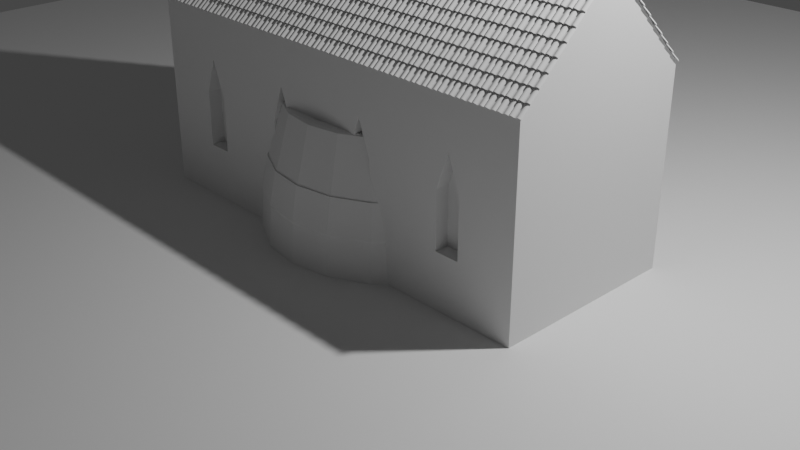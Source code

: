 # Source: bajak.blend  (saved by Blender 3.6.11; exported with 4.5.12 LTS)
import bpy
from mathutils import Matrix  # noqa: F401  (used for matrix-valued properties, if any)

bpy.ops.wm.read_factory_settings(use_empty=True)
scene = bpy.context.scene
scene.name = 'Scene'

# ---- collections
col_collection = bpy.data.collections.new('Collection'); scene.collection.children.link(col_collection)

# ---- node groups
ng_auto_smooth = bpy.data.node_groups.new('Auto Smooth', 'GeometryNodeTree')
_s = ng_auto_smooth.interface.new_socket(name='Geometry', in_out='OUTPUT', socket_type='NodeSocketGeometry')
_s = ng_auto_smooth.interface.new_socket(name='Geometry', in_out='INPUT', socket_type='NodeSocketGeometry')
_s = ng_auto_smooth.interface.new_socket(name='Angle', in_out='INPUT', socket_type='NodeSocketFloat')
_s.subtype = 'ANGLE'
_s.min_value = 0.0
_s.max_value = 3.142
ng_auto_smooth.is_modifier = True
_N = ng_auto_smooth.nodes; _L = ng_auto_smooth.links
n0 = _N.new('NodeGroupOutput'); n0.name = 'Group Output'; n0.location = (480, -100)
n1 = _N.new('NodeGroupInput'); n1.name = 'Group Input'; n1.location = (-420, -300)
n2 = _N.new('NodeGroupInput'); n2.name = 'Group Input.001'; n2.location = (-60, -100)
n3 = _N.new('GeometryNodeSetShadeSmooth'); n3.name = 'Set Shade Smooth'; n3.location = (120, -100)
n3.domain = 'EDGE'
n4 = _N.new('GeometryNodeSetShadeSmooth'); n4.name = 'Set Shade Smooth.001'; n4.location = (300, -100)
n5 = _N.new('GeometryNodeInputMeshEdgeAngle'); n5.name = 'Edge Angle'; n5.location = (-420, -220)
n6 = _N.new('GeometryNodeInputEdgeSmooth'); n6.name = 'Is Edge Smooth'; n6.location = (-60, -160)
n7 = _N.new('GeometryNodeInputShadeSmooth'); n7.name = 'Is Face Smooth'; n7.location = (-240, -340)
n8 = _N.new('FunctionNodeBooleanMath'); n8.name = 'Boolean Math'; n8.location = (-60, -220)
n9 = _N.new('FunctionNodeCompare'); n9.name = 'Compare'; n9.location = (-240, -180)
n9.operation = 'LESS_EQUAL'
_L.new(n5.outputs[0], n9.inputs[0])
_L.new(n4.outputs[0], n0.inputs[0])
_L.new(n1.outputs[1], n9.inputs[1])
_L.new(n9.outputs[0], n8.inputs[0])
_L.new(n7.outputs[0], n8.inputs[1])
_L.new(n2.outputs[0], n3.inputs[0])
_L.new(n6.outputs[0], n3.inputs[1])
_L.new(n3.outputs[0], n4.inputs[0])
_L.new(n8.outputs[0], n3.inputs[2])
n0.is_active_output = True

# ---- world
world_world = bpy.data.worlds.new('World'); scene.world = world_world
world_world.use_nodes = True; world_world.node_tree.nodes.clear()
_N = world_world.node_tree.nodes; _L = world_world.node_tree.links
n0 = _N.new('ShaderNodeOutputWorld'); n0.name = 'World Output'; n0.location = (300, 300)
n1 = _N.new('ShaderNodeBackground'); n1.name = 'Background'; n1.location = (10, 300)
n1.inputs[0].default_value = (0.05088, 0.05088, 0.05088, 1.0)
_L.new(n1.outputs[0], n0.inputs[0])
n0.is_active_output = True
world_world.color = (0.05088, 0.05088, 0.05088)
world_world.use_sun_shadow = False
world_world.sun_shadow_jitter_overblur = 0.0

# ---- cameras
cam_camera = bpy.data.cameras.new('Camera')
cam_camera.clip_end = 100.0
cam_camera.ortho_scale = 7.314

# ---- lights
light_light = bpy.data.lights.new('Light', 'POINT')
light_light.transmission_factor = 0.0
light_light.energy = 1000.0
light_light.shadow_soft_size = 0.1
light_light.shadow_maximum_resolution = 0.006
light_light.use_absolute_resolution = True

# ---- meshes
me_plane = bpy.data.meshes.new('Plane')
me_plane.from_pydata([(-1.0, -1.0, 0.0), (1.0, -1.0, 0.0), (-1.0, 1.0, 0.0), (1.0, 1.0, 0.0)], [], [(0, 1, 3, 2)])
_uv = me_plane.uv_layers.new(name='UVMap')
_uv.uv.foreach_set('vector', [0.0, 0.0, 1.0, 0.0, 1.0, 1.0, 0.0, 1.0])
me_plane.update()
me_cube_001 = bpy.data.meshes.new('Cube.001')
me_cube_001.from_pydata([(-2.383, -1.0, -1.0), (-2.383, -1.0, 1.0), (-2.383, 1.0, -1.0), (-2.383, 1.0, 1.0), (2.383, -1.0, -1.0), (2.383, -1.0, 1.0), (2.383, 1.0, -1.0), (2.383, 1.0, 1.0), (-2.383, 0.0, -1.0), (-2.383, 0.0, 2.0), (2.383, 0.0, -1.0), (2.383, 0.0, 2.0)], [], [(8, 9, 3, 2), (2, 3, 7, 6), (10, 11, 5, 4), (4, 5, 1, 0), (8, 10, 4, 0), (11, 9, 1, 5), (7, 3, 9, 11), (2, 6, 10, 8), (6, 7, 11, 10), (0, 1, 9, 8)])
_uv = me_cube_001.uv_layers.new(name='UVMap')
_uv.uv.foreach_set('vector', [0.375, 0.125, 0.625, 0.125, 0.625, 0.25, 0.375, 0.25, 0.375, 0.25, 0.625, 0.25, 0.625, 0.5, 0.375, 0.5, 0.375, 0.625, 0.625, 0.625, 0.625, 0.75, 0.375, 0.75, 0.375, 0.75, 0.625, 0.75, 0.625, 1.0, 0.375, 1.0, 0.125, 0.625, 0.375, 0.625, 0.375, 0.75, 0.125, 0.75, 0.625, 0.625, 0.875, 0.625, 0.875, 0.75, 0.625, 0.75, 0.625, 0.5, 0.875, 0.5, 0.875, 0.625, 0.625, 0.625, 0.125, 0.5, 0.375, 0.5, 0.375, 0.625, 0.125, 0.625, 0.375, 0.5, 0.625, 0.5, 0.625, 0.625, 0.375, 0.625, 0.375, 0.0, 0.625, 0.0, 0.625, 0.125, 0.375, 0.125])
me_cube_001.update()
me_plane_001 = bpy.data.meshes.new('Plane.001')
me_plane_001.from_pydata([(-1.0, -1.0, 0.04273), (1.0, -1.0, 0.04273), (-1.0, 1.0, 0.04273), (1.0, 1.0, 0.04273), (-0.8, -1.0, 0.1756), (-0.6, -1.0, 0.2088), (-0.4, -1.0, 0.1756), (-0.2, -1.0, 0.07594), (0.0, -1.0, 0.04273), (0.2, -1.0, 0.07594), (0.4, -1.0, 0.1756), (0.6, -1.0, 0.2088), (0.8, -1.0, 0.1756), (0.8, 1.0, 0.1756), (0.6, 1.0, 0.2088), (0.4, 1.0, 0.1756), (0.2, 1.0, 0.07594), (0.0, 1.0, 0.04273), (-0.2, 1.0, 0.07594), (-0.4, 1.0, 0.1756), (-0.6, 1.0, 0.2088), (-0.8, 1.0, 0.1756), (-1.0, -1.0, 0.04273), (1.0, -1.0, 0.04273), (-1.0, 1.0, 0.04273), (1.0, 1.0, 0.04273), (-0.8, -1.0, 0.1756), (-0.6, -1.0, 0.2088), (-0.4, -1.0, 0.1756), (-0.2, -1.0, 0.07594), (0.0, -1.0, 0.04273), (0.2, -1.0, 0.07594), (0.4, -1.0, 0.1756), (0.6, -1.0, 0.2088), (0.8, -1.0, 0.1756), (0.8, 1.0, 0.1756), (0.6, 1.0, 0.2088), (0.4, 1.0, 0.1756), (0.2, 1.0, 0.07594), (0.0, 1.0, 0.04273), (-0.2, 1.0, 0.07594), (-0.4, 1.0, 0.1756), (-0.6, 1.0, 0.2088), (-0.8, 1.0, 0.1756)], [(24, 22), (23, 25), (26, 43), (27, 42), (28, 41), (29, 40), (30, 39), (31, 38), (32, 37), (33, 36), (34, 35)], [(12, 1, 3, 13), (0, 4, 21, 2), (4, 5, 20, 21), (5, 6, 19, 20), (6, 7, 18, 19), (7, 8, 17, 18), (8, 9, 16, 17), (9, 10, 15, 16), (10, 11, 14, 15), (11, 12, 13, 14)])
me_plane_001.polygons.foreach_set('use_smooth', [True] * 10)
_uv = me_plane_001.uv_layers.new(name='UVMap')
_uv.uv.foreach_set('vector', [0.9, 0.0, 1.0, 0.0, 1.0, 1.0, 0.9, 1.0, 0.0, 0.0, 0.1, 0.0, 0.1, 1.0, 0.0, 1.0, 0.1, 0.0, 0.2, 0.0, 0.2, 1.0, 0.1, 1.0, 0.2, 0.0, 0.3, 0.0, 0.3, 1.0, 0.2, 1.0, 0.3, 0.0, 0.4, 0.0, 0.4, 1.0, 0.3, 1.0, 0.4, 0.0, 0.5, 0.0, 0.5, 1.0, 0.4, 1.0, 0.5, 0.0, 0.6, 0.0, 0.6, 1.0, 0.5, 1.0, 0.6, 0.0, 0.7, 0.0, 0.7, 1.0, 0.6, 1.0, 0.7, 0.0, 0.8, 0.0, 0.8, 1.0, 0.7, 1.0, 0.8, 0.0, 0.9, 0.0, 0.9, 1.0, 0.8, 1.0])
me_plane_001.update()
me_cube_002 = bpy.data.meshes.new('Cube.002')
me_cube_002.from_pydata([(-1.0, -1.0, -1.0), (-1.0, -1.0, 1.0), (-1.0, 1.0, -1.0), (-1.0, 1.0, 1.0), (1.0, -1.0, -1.0), (1.0, -1.0, 1.0), (1.0, 1.0, -1.0), (1.0, 1.0, 1.0), (-1.0, 0.6667, -1.0), (-1.0, 0.3333, -1.0), (-1.0, -2.98e-08, -1.0), (-1.0, -0.3333, -1.0), (-1.0, -0.6667, -1.0), (-1.0, -0.6667, 1.2), (-1.0, -0.3333, 1.26), (-1.0, 2.98e-08, 1.305), (-1.0, 0.3333, 1.26), (-1.0, 0.6667, 1.2), (1.0, -0.6667, -1.0), (1.0, -0.3333, -1.0), (1.0, 2.98e-08, -1.0), (1.0, 0.3333, -1.0), (1.0, 0.6667, -1.0), (1.0, 0.6667, 1.2), (1.0, 0.3333, 1.26), (1.0, -2.98e-08, 1.305), (1.0, -0.3333, 1.26), (1.0, -0.6667, 1.2)], [], [(8, 17, 3, 2), (2, 3, 7, 6), (18, 27, 5, 4), (4, 5, 1, 0), (12, 18, 4, 0), (27, 13, 1, 5), (7, 3, 17, 23), (23, 17, 16, 24), (24, 16, 15, 25), (25, 15, 14, 26), (26, 14, 13, 27), (2, 6, 22, 8), (8, 22, 21, 9), (9, 21, 20, 10), (10, 20, 19, 11), (11, 19, 18, 12), (6, 7, 23, 22), (22, 23, 24, 21), (21, 24, 25, 20), (20, 25, 26, 19), (19, 26, 27, 18), (0, 1, 13, 12), (12, 13, 14, 11), (11, 14, 15, 10), (10, 15, 16, 9), (9, 16, 17, 8)])
_uv = me_cube_002.uv_layers.new(name='UVMap')
_uv.uv.foreach_set('vector', [0.375, 0.2083, 0.625, 0.2083, 0.625, 0.25, 0.375, 0.25, 0.375, 0.25, 0.625, 0.25, 0.625, 0.5, 0.375, 0.5, 0.375, 0.7083, 0.625, 0.7083, 0.625, 0.75, 0.375, 0.75, 0.375, 0.75, 0.625, 0.75, 0.625, 1.0, 0.375, 1.0, 0.125, 0.7083, 0.375, 0.7083, 0.375, 0.75, 0.125, 0.75, 0.625, 0.7083, 0.875, 0.7083, 0.875, 0.75, 0.625, 0.75, 0.625, 0.5, 0.875, 0.5, 0.875, 0.5417, 0.625, 0.5417, 0.625, 0.5417, 0.875, 0.5417, 0.875, 0.5833, 0.625, 0.5833, 0.625, 0.5833, 0.875, 0.5833, 0.875, 0.625, 0.625, 0.625, 0.625, 0.625, 0.875, 0.625, 0.875, 0.6667, 0.625, 0.6667, 0.625, 0.6667, 0.875, 0.6667, 0.875, 0.7083, 0.625, 0.7083, 0.125, 0.5, 0.375, 0.5, 0.375, 0.5417, 0.125, 0.5417, 0.125, 0.5417, 0.375, 0.5417, 0.375, 0.5833, 0.125, 0.5833, 0.125, 0.5833, 0.375, 0.5833, 0.375, 0.625, 0.125, 0.625, 0.125, 0.625, 0.375, 0.625, 0.375, 0.6667, 0.125, 0.6667, 0.125, 0.6667, 0.375, 0.6667, 0.375, 0.7083, 0.125, 0.7083, 0.375, 0.5, 0.625, 0.5, 0.625, 0.5417, 0.375, 0.5417, 0.375, 0.5417, 0.625, 0.5417, 0.625, 0.5833, 0.375, 0.5833, 0.375, 0.5833, 0.625, 0.5833, 0.625, 0.625, 0.375, 0.625, 0.375, 0.625, 0.625, 0.625, 0.625, 0.6667, 0.375, 0.6667, 0.375, 0.6667, 0.625, 0.6667, 0.625, 0.7083, 0.375, 0.7083, 0.375, 0.0, 0.625, 0.0, 0.625, 0.04167, 0.375, 0.04167, 0.375, 0.04167, 0.625, 0.04167, 0.625, 0.08333, 0.375, 0.08333, 0.375, 0.08333, 0.625, 0.08333, 0.625, 0.125, 0.375, 0.125, 0.375, 0.125, 0.625, 0.125, 0.625, 0.1667, 0.375, 0.1667, 0.375, 0.1667, 0.625, 0.1667, 0.625, 0.2083, 0.375, 0.2083])
me_cube_002.update()
me_cube_003 = bpy.data.meshes.new('Cube.003')
me_cube_003.from_pydata([(-1.0, -1.0, -1.0), (-1.0, -1.0, 1.0), (-1.0, 1.0, -1.0), (-1.0, 1.0, 1.0), (1.0, -1.0, -1.0), (1.0, -1.0, 1.0), (1.0, 1.0, -1.0), (1.0, 1.0, 1.0)], [], [(0, 1, 3, 2), (2, 3, 7, 6), (6, 7, 5, 4), (4, 5, 1, 0), (2, 6, 4, 0), (7, 3, 1, 5)])
_uv = me_cube_003.uv_layers.new(name='UVMap')
_uv.uv.foreach_set('vector', [0.375, 0.0, 0.625, 0.0, 0.625, 0.25, 0.375, 0.25, 0.375, 0.25, 0.625, 0.25, 0.625, 0.5, 0.375, 0.5, 0.375, 0.5, 0.625, 0.5, 0.625, 0.75, 0.375, 0.75, 0.375, 0.75, 0.625, 0.75, 0.625, 1.0, 0.375, 1.0, 0.125, 0.5, 0.375, 0.5, 0.375, 0.75, 0.125, 0.75, 0.625, 0.5, 0.875, 0.5, 0.875, 0.75, 0.625, 0.75])
me_cube_003.update()
me_cube_004 = bpy.data.meshes.new('Cube.004')
me_cube_004.from_pydata([(-1.0, -1.0, -1.0), (-1.0, -1.0, 1.0), (-1.0, 1.0, -1.0), (-1.0, 1.0, 1.0), (1.0, -1.0, -1.0), (1.0, -1.0, 1.0), (1.0, 1.0, -1.0), (1.0, 1.0, 1.0), (0.0, 1.0, -1.0), (0.0, 1.0, 2.281), (0.0, -1.0, -1.0), (0.0, -1.0, 2.281)], [], [(0, 1, 3, 2), (8, 9, 7, 6), (6, 7, 5, 4), (10, 11, 1, 0), (8, 6, 4, 10), (9, 3, 1, 11), (7, 9, 11, 5), (2, 8, 10, 0), (4, 5, 11, 10), (2, 3, 9, 8)])
_uv = me_cube_004.uv_layers.new(name='UVMap')
_uv.uv.foreach_set('vector', [0.375, 0.0, 0.625, 0.0, 0.625, 0.25, 0.375, 0.25, 0.375, 0.375, 0.625, 0.375, 0.625, 0.5, 0.375, 0.5, 0.375, 0.5, 0.625, 0.5, 0.625, 0.75, 0.375, 0.75, 0.375, 0.875, 0.625, 0.875, 0.625, 1.0, 0.375, 1.0, 0.25, 0.5, 0.375, 0.5, 0.375, 0.75, 0.25, 0.75, 0.75, 0.5, 0.875, 0.5, 0.875, 0.75, 0.75, 0.75, 0.625, 0.5, 0.75, 0.5, 0.75, 0.75, 0.625, 0.75, 0.125, 0.5, 0.25, 0.5, 0.25, 0.75, 0.125, 0.75, 0.375, 0.75, 0.625, 0.75, 0.625, 0.875, 0.375, 0.875, 0.375, 0.25, 0.625, 0.25, 0.625, 0.375, 0.375, 0.375])
me_cube_004.update()
me_cube_007 = bpy.data.meshes.new('Cube.007')
me_cube_007.from_pydata([(-0.596, -0.8564, 0.1932), (-0.596, -0.8564, 1.108), (-0.596, 0.04656, 0.1932), (-0.596, 0.04656, 1.108), (0.0, 0.04656, 0.1932), (0.0, 0.04656, 1.108), (0.0, -0.8564, 0.1932), (0.0, -0.8564, 1.108), (-0.596, -0.8564, 0.7943), (-0.596, 0.04656, 0.7943), (0.0, -0.8564, 0.7943), (0.0, 0.04656, 0.7943), (-0.8004, -0.4049, 0.1932), (-0.8004, -0.4049, 1.108), (-0.596, -0.8564, 0.7943), (-0.6868, -0.4049, -0.4735), (-0.8004, -0.4049, 0.7943), (-0.596, -0.8564, 1.108), (-0.596, 0.04656, 1.108), (0.0, 0.04656, 1.108), (0.0, -0.8564, 1.108), (-0.8004, -0.4049, 1.108), (-0.4861, -0.4049, 1.19), (-0.596, 0.04656, 0.7943), (-0.8004, -0.4049, 0.7943), (-0.596, -0.8564, 1.108), (-0.596, 0.04656, 1.108), (-0.8004, -0.4049, 1.108), (-0.596, -0.8564, 0.7943), (-0.596, 0.04656, 0.7943), (-0.8004, -0.4049, 0.7943), (-0.596, -0.8564, 1.108), (-0.596, 0.04656, 1.108), (-0.8004, -0.4049, 1.108), (-0.596, -0.8564, 1.108), (-0.596, 0.04656, 1.108), (-0.596, -0.8564, 0.7943), (-0.596, 0.04656, 0.7943), (-0.596, -0.8564, 0.7943), (-0.596, 0.04656, 0.7943), (-0.8004, -0.4049, 0.7943), (-0.596, -0.8564, 1.108), (-0.596, 0.04656, 1.108), (-0.8004, -0.4049, 1.108), (-0.8004, -0.4049, 1.108), (-0.8004, -0.4049, 0.7943), (-0.596, -0.8564, 1.108), (-0.596, 0.04656, 1.108), (-0.596, -0.8564, 0.7943), (-0.596, 0.04656, 0.7943), (-0.596, -0.8564, 0.7943), (-0.596, 0.04656, 0.7943), (-0.8004, -0.4049, 0.7943), (-0.596, -0.8564, 1.108), (-0.596, 0.04656, 1.108), (-0.8004, -0.4049, 1.108), (-0.752, -0.794, 0.8303), (-0.752, -0.794, 1.077), (-0.9128, -0.439, 1.077), (-0.752, -0.08391, 1.077), (-0.752, -0.08391, 0.8303), (-0.9128, -0.439, 0.8303), (-1.167, -0.794, 0.8303), (-1.167, -0.794, 1.077), (-1.164, -0.439, 1.077), (-1.167, -0.08391, 1.077), (-1.167, -0.08391, 0.8303), (-1.164, -0.439, 0.8303), (-1.271, -0.8389, 0.8277), (-1.336, -0.8389, 1.099), (-1.333, -0.4379, 1.099), (-1.336, -0.03687, 1.099), (-1.271, -0.03687, 0.8277), (-1.268, -0.4379, 0.8284), (-1.774, -0.7345, 0.7454), (-1.821, -0.7345, 0.9458), (-1.819, -0.4379, 0.9464), (-1.821, -0.1413, 0.9458), (-1.774, -0.1413, 0.7454), (-1.771, -0.4379, 0.7459), (-1.271, -0.8389, 0.8277), (-1.268, -0.4379, 0.8284), (-1.774, -0.7345, 0.7454), (-1.771, -0.4379, 0.7459), (-1.25, -0.4379, 0.4078), (-1.254, -0.03687, 0.407), (-1.754, -0.4379, 0.3252), (-1.756, -0.1413, 0.3247), (-1.254, -0.8389, 0.407), (-1.25, -0.4379, 0.4078), (-1.756, -0.7345, 0.3247), (-1.754, -0.4379, 0.3252), (-1.195, -0.4293, -0.04014), (-1.194, -0.0283, -0.04046), (-1.695, -0.4251, -0.1521), (-1.694, -0.1285, -0.1524), (-1.203, -0.8303, -0.04163), (-1.195, -0.4293, -0.04014), (-1.7, -0.7217, -0.1532), (-1.695, -0.4251, -0.1521), (-0.8004, -0.4049, 0.1932), (-0.596, -0.8564, 0.1932), (0.0, 0.04656, 0.1932), (-0.596, 0.04656, 0.1932), (0.0, -0.8564, 0.1932), (-0.6868, -0.4049, -0.4735), (-0.5441, -0.72, -0.4735), (0.0, -0.08988, -0.4735), (-0.5441, -0.08988, -0.4735), (0.0, -0.72, -0.4735), (-0.6868, -0.4049, -0.8522), (-0.5441, -0.72, -0.4735), (0.0, -0.08988, -0.4735), (-0.5441, -0.08988, -0.4735), (0.0, -0.72, -0.4735), (-0.6868, -0.4049, -0.8522), (-0.5441, -0.72, -0.8522), (0.0, -0.08988, -0.8522), (-0.5441, -0.08988, -0.8522), (0.0, -0.72, -0.8522), (-0.5441, -0.72, -0.8522), (0.0, -0.08988, -0.8522), (-0.5441, -0.08988, -0.8522), (0.0, -0.72, -0.8522), (-0.5923, -0.4771, -1.912), (-0.6868, -0.4049, -1.038), (-0.5441, -0.72, -1.038), (0.0, -0.08988, -1.038), (-0.5441, -0.08988, -1.038), (0.0, -0.72, -1.038), (-0.4967, -0.6882, -1.912), (0.0, -0.08988, -1.038), (-0.4967, -0.2659, -1.912), (0.0, -0.72, -1.038), (0.0, -0.4049, -1.038), (-0.6868, -0.4049, -1.038), (-0.5441, -0.72, -1.038), (-0.5441, -0.08988, -1.038), (-0.2309, -0.2659, -1.912), (-0.2309, -0.4771, -1.912), (-0.2309, -0.6882, -1.912), (-0.1907, -0.4771, -2.666), (-0.1907, -0.7453, -2.666), (-0.1907, -0.2088, -2.666), (-0.6497, -0.4771, -2.666), (-0.5283, -0.7453, -2.666), (-0.5283, -0.2088, -2.666), (-1.195, -0.4293, -0.04014), (-1.194, -0.0283, -0.04046), (-1.695, -0.4251, -0.1521), (-1.694, -0.1285, -0.1524), (-1.203, -0.8303, -0.04163), (-1.195, -0.4293, -0.04014), (-1.7, -0.7217, -0.1532), (-1.695, -0.4251, -0.1521), (-1.158, -0.4298, -0.7612), (-1.157, -0.1925, -0.7614), (-1.454, -0.4273, -0.8275), (-1.453, -0.2518, -0.8276), (-1.162, -0.6672, -0.7621), (-1.158, -0.4298, -0.7612), (-1.457, -0.6029, -0.8281), (-1.454, -0.4273, -0.8275), (-0.8004, -0.4049, 1.108), (-0.596, 0.04656, 1.108), (0.0, -0.8564, 1.108), (-0.596, -0.8564, 1.108), (0.0, 0.04656, 1.108), (-0.5325, -0.4049, 1.416), (-0.4189, -0.2564, 1.19), (0.0, -0.5535, 1.19), (-0.4189, -0.5535, 1.19), (0.0, -0.2564, 1.19), (-0.4535, -0.2305, 1.416), (0.0, -0.5794, 1.416), (-0.4535, -0.5794, 1.416), (0.0, -0.2305, 1.416), (-0.8568, -0.4049, 2.504), (-0.8646, -0.4049, 1.49), (-0.6959, -0.03247, 1.49), (0.0, -0.7774, 1.49), (-0.6959, -0.7774, 1.49), (0.0, -0.03247, 1.49), (-0.8568, -0.4049, 2.504), (-0.6908, -0.03838, 2.504), (0.0, -0.7715, 2.504), (-0.6908, -0.7715, 2.504), (0.0, -0.03838, 2.504), (-0.6699, -0.4049, 2.584), (-0.6908, -0.03838, 2.504), (0.0, -0.7715, 2.504), (-0.6908, -0.7715, 2.504), (0.0, -0.03838, 2.504), (-0.568, -0.18, 2.584), (0.0, -0.6298, 2.584), (-0.568, -0.6298, 2.584), (0.0, -0.18, 2.584), (0.0, -0.4049, 2.584)], [], [(8, 1, 57, 56), (10, 7, 1, 8), (3, 13, 21, 18), (9, 3, 5, 11), (2, 4, 102, 103), (2, 9, 11, 4), (6, 10, 8, 0), (12, 16, 9, 2), (0, 8, 16, 12), (12, 2, 103, 100), (5, 3, 18, 19), (16, 8, 56, 61), (17, 20, 165, 166), (18, 21, 163, 164), (13, 1, 17, 21), (1, 7, 20, 17), (8, 16, 24, 14), (21, 17, 25, 27), (18, 21, 27, 26), (16, 9, 23, 24), (26, 27, 33, 32), (24, 23, 29, 30), (27, 25, 31, 33), (14, 24, 30, 28), (1, 8, 36, 34), (33, 31, 41, 43), (28, 30, 40, 38), (9, 3, 35, 37), (32, 33, 43, 42), (30, 29, 39, 40), (42, 43, 55, 54), (40, 39, 51, 52), (34, 36, 48, 46), (43, 41, 53, 55), (38, 40, 52, 50), (16, 13, 44, 45), (37, 35, 47, 49), (59, 60, 66, 65), (57, 58, 64, 63), (13, 3, 59, 58), (3, 9, 60, 59), (1, 13, 58, 57), (9, 16, 61, 60), (65, 66, 72, 71), (63, 64, 70, 69), (56, 57, 63, 62), (61, 56, 62, 67), (60, 61, 67, 66), (58, 59, 65, 64), (80, 82, 90, 88), (73, 68, 80, 81), (62, 63, 69, 68), (67, 62, 68, 73), (66, 67, 73, 72), (64, 65, 71, 70), (79, 76, 77, 78), (74, 75, 76, 79), (70, 71, 77, 76), (69, 70, 76, 75), (71, 72, 78, 77), (68, 69, 75, 74), (83, 81, 89, 91), (79, 73, 81, 83), (68, 74, 82, 80), (74, 79, 83, 82), (89, 88, 96, 97), (90, 91, 99, 98), (72, 73, 84, 85), (73, 79, 86, 84), (82, 83, 91, 90), (79, 78, 87, 86), (81, 80, 88, 89), (78, 72, 85, 87), (92, 94, 149, 147), (97, 96, 151, 152), (84, 86, 94, 92), (85, 84, 92, 93), (91, 89, 97, 99), (88, 90, 98, 96), (87, 85, 93, 95), (86, 87, 95, 94), (100, 103, 108, 15), (103, 102, 107, 108), (0, 12, 100, 101), (6, 0, 101, 104), (15, 108, 113, 105), (108, 107, 112, 113), (104, 101, 106, 109), (101, 100, 15, 106), (113, 112, 117, 118), (111, 105, 110, 116), (109, 106, 111, 114), (106, 15, 105, 111), (116, 110, 115, 120), (119, 116, 120, 123), (105, 113, 118, 110), (114, 111, 116, 119), (115, 122, 128, 125), (122, 121, 127, 128), (118, 117, 121, 122), (110, 118, 122, 115), (125, 128, 137, 135), (128, 127, 131, 137), (123, 120, 126, 129), (120, 115, 125, 126), (139, 140, 142, 141), (138, 139, 141, 143), (129, 126, 136, 133), (126, 125, 135, 136), (124, 130, 136, 135), (138, 132, 137, 131), (130, 140, 133, 136), (140, 139, 134, 133), (132, 124, 135, 137), (139, 138, 131, 134), (144, 141, 142, 145), (146, 143, 141, 144), (132, 138, 143, 146), (124, 132, 146, 144), (140, 130, 145, 142), (130, 124, 144, 145), (154, 152, 160, 162), (148, 147, 155, 156), (93, 92, 147, 148), (99, 97, 152, 154), (96, 98, 153, 151), (95, 93, 148, 150), (94, 95, 150, 149), (98, 99, 154, 153), (156, 155, 157, 158), (160, 159, 161, 162), (151, 153, 161, 159), (150, 148, 156, 158), (149, 150, 158, 157), (153, 154, 162, 161), (152, 151, 159, 160), (147, 149, 157, 155), (163, 166, 171, 22), (166, 165, 170, 171), (21, 17, 166, 163), (19, 18, 164, 167), (22, 171, 175, 168), (171, 170, 174, 175), (167, 164, 169, 172), (164, 163, 22, 169), (168, 175, 181, 178), (175, 174, 180, 181), (172, 169, 173, 176), (169, 22, 168, 173), (178, 181, 186, 177), (181, 180, 185, 186), (176, 173, 179, 182), (173, 168, 178, 179), (177, 186, 191, 183), (186, 185, 190, 191), (182, 179, 184, 187), (179, 178, 177, 184), (183, 191, 195, 188), (191, 190, 194, 195), (187, 184, 189, 192), (184, 177, 183, 189), (197, 188, 195, 194), (196, 193, 188, 197), (192, 189, 193, 196), (189, 183, 188, 193)])
_uv = me_cube_007.uv_layers.new(name='UVMap')
_uv.uv.foreach_set('vector', [0.5, 1.0, 0.625, 1.0, 0.625, 1.0, 0.5, 1.0, 0.5, 0.875, 0.625, 0.875, 0.625, 1.0, 0.5, 1.0, 0.625, 0.25, 0.625, 0.125, 0.625, 0.125, 0.625, 0.25, 0.5, 0.25, 0.625, 0.25, 0.625, 0.375, 0.5, 0.375, 0.375, 0.25, 0.375, 0.375, 0.375, 0.375, 0.375, 0.25, 0.375, 0.25, 0.5, 0.25, 0.5, 0.375, 0.375, 0.375, 0.375, 0.875, 0.5, 0.875, 0.5, 1.0, 0.375, 1.0, 0.375, 0.125, 0.5, 0.125, 0.5, 0.25, 0.375, 0.25, 0.375, 0.0, 0.5, 0.0, 0.5, 0.125, 0.375, 0.125, 0.375, 0.125, 0.375, 0.25, 0.375, 0.25, 0.375, 0.125, 0.625, 0.375, 0.625, 0.25, 0.625, 0.25, 0.625, 0.375, 0.5, 0.125, 0.5, 0.0, 0.5, 0.0, 0.5, 0.125, 0.625, 1.0, 0.625, 0.875, 0.625, 0.875, 0.625, 1.0, 0.625, 0.25, 0.625, 0.125, 0.625, 0.125, 0.625, 0.25, 0.625, 0.125, 0.625, 0.0, 0.625, 0.0, 0.625, 0.125, 0.625, 1.0, 0.625, 0.875, 0.625, 0.875, 0.625, 1.0, 0.5, 0.0, 0.5, 0.125, 0.5, 0.125, 0.5, 0.0, 0.875, 0.625, 0.875, 0.75, 0.875, 0.75, 0.875, 0.625, 0.875, 0.5, 0.875, 0.625, 0.875, 0.625, 0.875, 0.5, 0.5, 0.125, 0.5, 0.25, 0.5, 0.25, 0.5, 0.125, 0.875, 0.5, 0.875, 0.625, 0.875, 0.625, 0.875, 0.5, 0.5, 0.125, 0.5, 0.25, 0.5, 0.25, 0.5, 0.125, 0.875, 0.625, 0.875, 0.75, 0.875, 0.75, 0.875, 0.625, 0.5, 0.0, 0.5, 0.125, 0.5, 0.125, 0.5, 0.0, 0.625, 1.0, 0.5, 1.0, 0.5, 1.0, 0.625, 1.0, 0.875, 0.625, 0.875, 0.75, 0.875, 0.75, 0.875, 0.625, 0.5, 0.0, 0.5, 0.125, 0.5, 0.125, 0.5, 0.0, 0.5, 0.25, 0.625, 0.25, 0.625, 0.25, 0.5, 0.25, 0.875, 0.5, 0.875, 0.625, 0.875, 0.625, 0.875, 0.5, 0.5, 0.125, 0.5, 0.25, 0.5, 0.25, 0.5, 0.125, 0.875, 0.5, 0.875, 0.625, 0.875, 0.625, 0.875, 0.5, 0.5, 0.125, 0.5, 0.25, 0.5, 0.25, 0.5, 0.125, 0.625, 1.0, 0.5, 1.0, 0.5, 1.0, 0.625, 1.0, 0.875, 0.625, 0.875, 0.75, 0.875, 0.75, 0.875, 0.625, 0.5, 0.0, 0.5, 0.125, 0.5, 0.125, 0.5, 0.0, 0.5, 0.125, 0.625, 0.125, 0.625, 0.125, 0.5, 0.125, 0.5, 0.25, 0.625, 0.25, 0.625, 0.25, 0.5, 0.25, 0.625, 0.25, 0.5, 0.25, 0.5, 0.25, 0.625, 0.25, 0.625, 0.0, 0.625, 0.125, 0.625, 0.125, 0.625, 0.0, 0.625, 0.125, 0.625, 0.25, 0.625, 0.25, 0.625, 0.125, 0.625, 0.25, 0.5, 0.25, 0.5, 0.25, 0.625, 0.25, 0.625, 0.0, 0.625, 0.125, 0.625, 0.125, 0.625, 0.0, 0.5, 0.25, 0.5, 0.125, 0.5, 0.125, 0.5, 0.25, 0.625, 0.25, 0.5, 0.25, 0.5, 0.25, 0.625, 0.25, 0.625, 0.0, 0.625, 0.125, 0.625, 0.125, 0.625, 0.0, 0.5, 1.0, 0.625, 1.0, 0.625, 1.0, 0.5, 1.0, 0.5, 0.125, 0.5, 0.0, 0.5, 0.0, 0.5, 0.125, 0.5, 0.25, 0.5, 0.125, 0.5, 0.125, 0.5, 0.25, 0.625, 0.125, 0.625, 0.25, 0.625, 0.25, 0.625, 0.125, 0.5, 1.0, 0.5, 1.0, 0.5, 1.0, 0.5, 1.0, 0.5, 0.125, 0.5, 0.0, 0.5, 0.0, 0.5, 0.125, 0.5, 1.0, 0.625, 1.0, 0.625, 1.0, 0.5, 1.0, 0.5, 0.125, 0.5, 0.0, 0.5, 0.0, 0.5, 0.125, 0.5, 0.25, 0.5, 0.125, 0.5, 0.125, 0.5, 0.25, 0.625, 0.125, 0.625, 0.25, 0.625, 0.25, 0.625, 0.125, 0.5, 0.125, 0.625, 0.125, 0.625, 0.25, 0.5, 0.25, 0.5, 0.0, 0.625, 0.0, 0.625, 0.125, 0.5, 0.125, 0.625, 0.125, 0.625, 0.25, 0.625, 0.25, 0.625, 0.125, 0.625, 0.0, 0.625, 0.125, 0.625, 0.125, 0.625, 0.0, 0.625, 0.25, 0.5, 0.25, 0.5, 0.25, 0.625, 0.25, 0.5, 1.0, 0.625, 1.0, 0.625, 1.0, 0.5, 1.0, 0.5, 0.125, 0.5, 0.125, 0.5, 0.125, 0.5, 0.125, 0.5, 0.125, 0.5, 0.125, 0.5, 0.125, 0.5, 0.125, 0.5, 1.0, 0.5, 1.0, 0.5, 1.0, 0.5, 1.0, 0.5, 0.0, 0.5, 0.125, 0.5, 0.125, 0.5, 0.0, 0.5, 0.125, 0.5, 0.0, 0.5, 0.0, 0.5, 0.125, 0.5, 0.0, 0.5, 0.125, 0.5, 0.125, 0.5, 0.0, 0.5, 0.25, 0.5, 0.125, 0.5, 0.125, 0.5, 0.25, 0.5, 0.125, 0.5, 0.125, 0.5, 0.125, 0.5, 0.125, 0.5, 0.0, 0.5, 0.125, 0.5, 0.125, 0.5, 0.0, 0.5, 0.125, 0.5, 0.25, 0.5, 0.25, 0.5, 0.125, 0.5, 0.125, 0.5, 0.0, 0.5, 0.0, 0.5, 0.125, 0.5, 0.25, 0.5, 0.25, 0.5, 0.25, 0.5, 0.25, 0.5, 0.125, 0.5, 0.125, 0.5, 0.125, 0.5, 0.125, 0.5, 0.125, 0.5, 0.0, 0.5, 0.0, 0.5, 0.125, 0.5, 0.125, 0.5, 0.125, 0.5, 0.125, 0.5, 0.125, 0.5, 0.25, 0.5, 0.125, 0.5, 0.125, 0.5, 0.25, 0.5, 0.125, 0.5, 0.125, 0.5, 0.125, 0.5, 0.125, 0.5, 1.0, 0.5, 1.0, 0.5, 1.0, 0.5, 1.0, 0.5, 0.25, 0.5, 0.25, 0.5, 0.25, 0.5, 0.25, 0.5, 0.125, 0.5, 0.25, 0.5, 0.25, 0.5, 0.125, 0.375, 0.125, 0.375, 0.25, 0.375, 0.25, 0.375, 0.125, 0.375, 0.25, 0.375, 0.375, 0.375, 0.375, 0.375, 0.25, 0.375, 0.0, 0.375, 0.125, 0.375, 0.125, 0.375, 0.0, 0.375, 0.875, 0.375, 1.0, 0.375, 1.0, 0.375, 0.875, 0.375, 0.125, 0.375, 0.25, 0.375, 0.25, 0.375, 0.125, 0.375, 0.25, 0.375, 0.375, 0.375, 0.375, 0.375, 0.25, 0.375, 0.875, 0.375, 1.0, 0.375, 1.0, 0.375, 0.875, 0.375, 0.0, 0.375, 0.125, 0.375, 0.125, 0.375, 0.0, 0.375, 0.25, 0.375, 0.375, 0.375, 0.375, 0.375, 0.25, 0.375, 0.0, 0.375, 0.125, 0.375, 0.125, 0.375, 0.0, 0.375, 0.875, 0.375, 1.0, 0.375, 1.0, 0.375, 0.875, 0.375, 0.0, 0.375, 0.125, 0.375, 0.125, 0.375, 0.0, 0.375, 0.0, 0.375, 0.125, 0.375, 0.125, 0.375, 0.0, 0.375, 0.875, 0.375, 1.0, 0.375, 1.0, 0.375, 0.875, 0.375, 0.125, 0.375, 0.25, 0.375, 0.25, 0.375, 0.125, 0.375, 0.875, 0.375, 1.0, 0.375, 1.0, 0.375, 0.875, 0.375, 0.125, 0.375, 0.25, 0.375, 0.25, 0.375, 0.125, 0.375, 0.25, 0.375, 0.375, 0.375, 0.375, 0.375, 0.25, 0.375, 0.25, 0.375, 0.375, 0.375, 0.375, 0.375, 0.25, 0.375, 0.125, 0.375, 0.25, 0.375, 0.25, 0.375, 0.125, 0.375, 0.125, 0.375, 0.25, 0.375, 0.25, 0.375, 0.125, 0.375, 0.25, 0.375, 0.375, 0.375, 0.375, 0.375, 0.25, 0.375, 0.875, 0.375, 1.0, 0.375, 1.0, 0.375, 0.875, 0.375, 0.0, 0.375, 0.125, 0.375, 0.125, 0.375, 0.0, 0.2255, 0.625, 0.2209, 0.7088, 0.2209, 0.7088, 0.2255, 0.625, 0.2209, 0.5412, 0.2255, 0.625, 0.2255, 0.625, 0.2209, 0.5412, 0.375, 0.875, 0.375, 1.0, 0.375, 1.0, 0.375, 0.875, 0.375, 0.0, 0.375, 0.125, 0.375, 0.125, 0.375, 0.0, 0.1513, 0.625, 0.1552, 0.7088, 0.125, 0.75, 0.125, 0.625, 0.2209, 0.5412, 0.1552, 0.5412, 0.125, 0.5, 0.25, 0.5, 0.1552, 0.7088, 0.2209, 0.7088, 0.25, 0.75, 0.125, 0.75, 0.2209, 0.7088, 0.2255, 0.625, 0.25, 0.625, 0.25, 0.75, 0.1552, 0.5412, 0.1513, 0.625, 0.125, 0.625, 0.125, 0.5, 0.2255, 0.625, 0.2209, 0.5412, 0.25, 0.5, 0.25, 0.625, 0.1513, 0.625, 0.2255, 0.625, 0.2209, 0.7088, 0.1552, 0.7088, 0.1552, 0.5412, 0.2209, 0.5412, 0.2255, 0.625, 0.1513, 0.625, 0.1552, 0.5412, 0.2209, 0.5412, 0.2209, 0.5412, 0.1552, 0.5412, 0.1513, 0.625, 0.1552, 0.5412, 0.1552, 0.5412, 0.1513, 0.625, 0.2209, 0.7088, 0.1552, 0.7088, 0.1552, 0.7088, 0.2209, 0.7088, 0.1552, 0.7088, 0.1513, 0.625, 0.1513, 0.625, 0.1552, 0.7088, 0.5, 0.125, 0.5, 0.125, 0.5, 0.125, 0.5, 0.125, 0.5, 0.25, 0.5, 0.125, 0.5, 0.125, 0.5, 0.25, 0.5, 0.25, 0.5, 0.125, 0.5, 0.125, 0.5, 0.25, 0.5, 0.125, 0.5, 0.125, 0.5, 0.125, 0.5, 0.125, 0.5, 1.0, 0.5, 1.0, 0.5, 1.0, 0.5, 1.0, 0.5, 0.25, 0.5, 0.25, 0.5, 0.25, 0.5, 0.25, 0.5, 0.125, 0.5, 0.25, 0.5, 0.25, 0.5, 0.125, 0.5, 0.0, 0.5, 0.125, 0.5, 0.125, 0.5, 0.0, 0.5, 0.25, 0.5, 0.125, 0.5, 0.125, 0.5, 0.25, 0.5, 0.125, 0.5, 0.0, 0.5, 0.0, 0.5, 0.125, 0.5, 1.0, 0.5, 1.0, 0.5, 1.0, 0.5, 1.0, 0.5, 0.25, 0.5, 0.25, 0.5, 0.25, 0.5, 0.25, 0.5, 0.125, 0.5, 0.25, 0.5, 0.25, 0.5, 0.125, 0.5, 0.0, 0.5, 0.125, 0.5, 0.125, 0.5, 0.0, 0.5, 0.125, 0.5, 0.0, 0.5, 0.0, 0.5, 0.125, 0.5, 0.125, 0.5, 0.125, 0.5, 0.125, 0.5, 0.125, 0.625, 0.125, 0.625, 0.0, 0.625, 0.0, 0.625, 0.125, 0.625, 1.0, 0.625, 0.875, 0.625, 0.875, 0.625, 1.0, 0.625, 0.125, 0.625, 0.0, 0.625, 0.0, 0.625, 0.125, 0.625, 0.375, 0.625, 0.25, 0.625, 0.25, 0.625, 0.375, 0.625, 0.125, 0.625, 0.0, 0.625, 0.0, 0.625, 0.125, 0.625, 1.0, 0.625, 0.875, 0.625, 0.875, 0.625, 1.0, 0.625, 0.375, 0.625, 0.25, 0.625, 0.25, 0.625, 0.375, 0.625, 0.25, 0.625, 0.125, 0.625, 0.125, 0.625, 0.25, 0.625, 0.125, 0.625, 0.0, 0.625, 0.0, 0.625, 0.125, 0.625, 1.0, 0.625, 0.875, 0.625, 0.875, 0.625, 1.0, 0.625, 0.375, 0.625, 0.25, 0.625, 0.25, 0.625, 0.375, 0.625, 0.25, 0.625, 0.125, 0.625, 0.125, 0.625, 0.25, 0.625, 0.125, 0.625, 0.0, 0.625, 0.0, 0.625, 0.125, 0.625, 1.0, 0.625, 0.875, 0.625, 0.875, 0.625, 1.0, 0.625, 0.375, 0.625, 0.25, 0.625, 0.25, 0.625, 0.375, 0.625, 0.25, 0.625, 0.125, 0.625, 0.125, 0.625, 0.25, 0.625, 0.125, 0.625, 0.0, 0.625, 0.0, 0.625, 0.125, 0.625, 1.0, 0.625, 0.875, 0.625, 0.875, 0.625, 1.0, 0.625, 0.375, 0.625, 0.25, 0.625, 0.25, 0.625, 0.375, 0.625, 0.25, 0.625, 0.125, 0.625, 0.125, 0.625, 0.25, 0.625, 0.125, 0.625, 0.0, 0.625, 0.0, 0.625, 0.125, 0.625, 1.0, 0.625, 0.875, 0.625, 0.875, 0.625, 1.0, 0.625, 0.375, 0.625, 0.25, 0.625, 0.25, 0.625, 0.375, 0.625, 0.25, 0.625, 0.125, 0.625, 0.125, 0.625, 0.25, 0.75, 0.625, 0.875, 0.625, 0.875, 0.75, 0.75, 0.75, 0.75, 0.5, 0.875, 0.5, 0.875, 0.625, 0.75, 0.625, 0.625, 0.375, 0.625, 0.25, 0.625, 0.25, 0.625, 0.375, 0.625, 0.25, 0.625, 0.125, 0.625, 0.125, 0.625, 0.25])
me_cube_007.update()
me_cylinder_002 = bpy.data.meshes.new('Cylinder.002')
me_cylinder_002.from_pydata([(2.015e-09, 1.126, -1.335), (2.015e-09, 1.126, 1.335), (0.3481, 1.071, -1.335), (0.3481, 1.071, 1.335), (0.6621, 0.9113, -1.335), (0.6621, 0.9113, 1.335), (0.9113, 0.6621, -1.335), (0.9113, 0.6621, 1.335), (1.071, 0.3481, -1.335), (1.071, 0.3481, 1.335), (1.126, -2.926e-10, -1.335), (1.126, -2.926e-10, 1.335), (1.071, -0.3481, -1.335), (1.071, -0.3481, 1.335), (0.9113, -0.6621, -1.335), (0.9113, -0.6621, 1.335), (0.6621, -0.9113, -1.335), (0.6621, -0.9113, 1.335), (0.3481, -1.071, -1.335), (0.3481, -1.071, 1.335), (2.015e-09, -1.126, -1.335), (2.015e-09, -1.126, 1.335), (-0.3481, -1.071, -1.335), (-0.3481, -1.071, 1.335), (-0.6621, -0.9113, -1.335), (-0.6621, -0.9113, 1.335), (-0.9113, -0.6621, -1.335), (-0.9113, -0.6621, 1.335), (-1.071, -0.3481, -1.335), (-1.071, -0.3481, 1.335), (-1.126, -2.926e-10, -1.335), (-1.126, -2.926e-10, 1.335), (-1.071, 0.3481, -1.335), (-1.071, 0.3481, 1.335), (-0.9113, 0.6621, -1.335), (-0.9113, 0.6621, 1.335), (-0.6621, 0.9113, -1.335), (-0.6621, 0.9113, 1.335), (-0.3481, 1.071, -1.335), (-0.3481, 1.071, 1.335), (3.059e-09, 1.198, -1.065), (4.165e-09, 1.278, -0.7575), (5.088e-09, 1.348, -0.3993), (5.48e-09, 1.377, -1.11e-10), (5.088e-09, 1.348, 0.3993), (4.165e-09, 1.278, 0.7575), (3.059e-09, 1.198, 1.065), (0.3703, 1.14, 1.065), (0.395, 1.216, 0.7575), (0.4164, 1.282, 0.3993), (0.4257, 1.31, -1.11e-10), (0.4164, 1.282, -0.3993), (0.395, 1.216, -0.7575), (0.3703, 1.14, -1.065), (0.7043, 0.9693, 1.065), (0.7514, 1.034, 0.7575), (0.792, 1.09, 0.3993), (0.8096, 1.114, -1.11e-10), (0.792, 1.09, -0.3993), (0.7514, 1.034, -0.7575), (0.7043, 0.9693, -1.065), (0.9693, 0.7043, 1.065), (1.034, 0.7514, 0.7575), (1.09, 0.792, 0.3993), (1.114, 0.8096, -1.11e-10), (1.09, 0.792, -0.3993), (1.034, 0.7514, -0.7575), (0.9693, 0.7043, -1.065), (1.14, 0.3703, 1.065), (1.216, 0.395, 0.7575), (1.282, 0.4164, 0.3993), (1.31, 0.4257, -1.11e-10), (1.282, 0.4164, -0.3993), (1.216, 0.395, -0.7575), (1.14, 0.3703, -1.065), (1.198, -4.288e-10, 1.065), (1.278, -5.606e-10, 0.7575), (1.348, -6.643e-10, 0.3993), (1.377, -7.068e-10, -1.11e-10), (1.348, -6.643e-10, -0.3993), (1.278, -5.606e-10, -0.7575), (1.198, -4.288e-10, -1.065), (1.14, -0.3703, 1.065), (1.216, -0.395, 0.7575), (1.282, -0.4164, 0.3993), (1.31, -0.4257, -1.11e-10), (1.282, -0.4164, -0.3993), (1.216, -0.395, -0.7575), (1.14, -0.3703, -1.065), (0.9693, -0.7043, 1.065), (1.034, -0.7514, 0.7575), (1.09, -0.792, 0.3993), (1.114, -0.8096, -1.11e-10), (1.09, -0.792, -0.3993), (1.034, -0.7514, -0.7575), (0.9693, -0.7043, -1.065), (0.7043, -0.9693, 1.065), (0.7514, -1.034, 0.7575), (0.792, -1.09, 0.3993), (0.8096, -1.114, -1.11e-10), (0.792, -1.09, -0.3993), (0.7514, -1.034, -0.7575), (0.7043, -0.9693, -1.065), (0.3703, -1.14, 1.065), (0.395, -1.216, 0.7575), (0.4164, -1.282, 0.3993), (0.4257, -1.31, -1.11e-10), (0.4164, -1.282, -0.3993), (0.395, -1.216, -0.7575), (0.3703, -1.14, -1.065), (3.059e-09, -1.198, 1.065), (4.165e-09, -1.278, 0.7575), (5.088e-09, -1.348, 0.3993), (5.48e-09, -1.377, -1.11e-10), (5.088e-09, -1.348, -0.3993), (4.165e-09, -1.278, -0.7575), (3.059e-09, -1.198, -1.065), (-0.3703, -1.14, 1.065), (-0.395, -1.216, 0.7575), (-0.4164, -1.282, 0.3993), (-0.4257, -1.31, -1.11e-10), (-0.4164, -1.282, -0.3993), (-0.395, -1.216, -0.7575), (-0.3703, -1.14, -1.065), (-0.7043, -0.9693, 1.065), (-0.7514, -1.034, 0.7575), (-0.792, -1.09, 0.3993), (-0.8096, -1.114, -1.11e-10), (-0.792, -1.09, -0.3993), (-0.7514, -1.034, -0.7575), (-0.7043, -0.9693, -1.065), (-0.9693, -0.7043, 1.065), (-1.034, -0.7514, 0.7575), (-1.09, -0.792, 0.3993), (-1.114, -0.8096, -1.11e-10), (-1.09, -0.792, -0.3993), (-1.034, -0.7514, -0.7575), (-0.9693, -0.7043, -1.065), (-1.14, -0.3703, 1.065), (-1.216, -0.395, 0.7575), (-1.282, -0.4164, 0.3993), (-1.31, -0.4257, -1.11e-10), (-1.282, -0.4164, -0.3993), (-1.216, -0.395, -0.7575), (-1.14, -0.3703, -1.065), (-1.198, -4.288e-10, 1.065), (-1.278, -5.606e-10, 0.7575), (-1.348, -6.643e-10, 0.3993), (-1.377, -7.068e-10, -1.11e-10), (-1.348, -6.643e-10, -0.3993), (-1.278, -5.606e-10, -0.7575), (-1.198, -4.288e-10, -1.065), (-1.14, 0.3703, 1.065), (-1.216, 0.395, 0.7575), (-1.282, 0.4164, 0.3993), (-1.31, 0.4257, -1.11e-10), (-1.282, 0.4164, -0.3993), (-1.216, 0.395, -0.7575), (-1.14, 0.3703, -1.065), (-0.9693, 0.7043, 1.065), (-1.034, 0.7514, 0.7575), (-1.09, 0.792, 0.3993), (-1.114, 0.8096, -1.11e-10), (-1.09, 0.792, -0.3993), (-1.034, 0.7514, -0.7575), (-0.9693, 0.7043, -1.065), (-0.7043, 0.9693, 1.065), (-0.7514, 1.034, 0.7575), (-0.792, 1.09, 0.3993), (-0.8096, 1.114, -1.11e-10), (-0.792, 1.09, -0.3993), (-0.7514, 1.034, -0.7575), (-0.7043, 0.9693, -1.065), (-0.3703, 1.14, 1.065), (-0.395, 1.216, 0.7575), (-0.4164, 1.282, 0.3993), (-0.4257, 1.31, -1.11e-10), (-0.4164, 1.282, -0.3993), (-0.395, 1.216, -0.7575), (-0.3703, 1.14, -1.065), (3.822e-09, 1.3, -0.7877), (4.76e-09, 1.37, -0.4234), (6.178e-09, 1.355, 0.4254), (5.25e-09, 1.286, 0.7858), (0.3973, 1.223, 0.7858), (0.4188, 1.289, 0.4254), (0.4234, 1.303, -0.4234), (0.4017, 1.236, -0.7877), (0.7558, 1.04, 0.7858), (0.7966, 1.096, 0.4254), (0.8054, 1.108, -0.4234), (0.764, 1.052, -0.7877), (1.04, 0.7558, 0.7858), (1.096, 0.7966, 0.4254), (1.108, 0.8054, -0.4234), (1.052, 0.764, -0.7877), (1.223, 0.3973, 0.7858), (1.289, 0.4188, 0.4254), (1.303, 0.4234, -0.4234), (1.236, 0.4017, -0.7877), (1.286, -8.328e-10, 0.7858), (1.355, -9.371e-10, 0.4254), (1.37, -1.291e-09, -0.4234), (1.3, -1.185e-09, -0.7877), (1.223, -0.3973, 0.7858), (1.289, -0.4188, 0.4254), (1.303, -0.4234, -0.4234), (1.236, -0.4017, -0.7877), (1.04, -0.7558, 0.7858), (1.096, -0.7966, 0.4254), (1.108, -0.8054, -0.4234), (1.052, -0.764, -0.7877), (0.7558, -1.04, 0.7858), (0.7966, -1.096, 0.4254), (0.8054, -1.108, -0.4234), (0.764, -1.052, -0.7877), (0.3973, -1.223, 0.7858), (0.4188, -1.289, 0.4254), (0.4234, -1.303, -0.4234), (0.4017, -1.236, -0.7877), (5.25e-09, -1.286, 0.7858), (6.178e-09, -1.355, 0.4254), (4.76e-09, -1.37, -0.4234), (3.822e-09, -1.3, -0.7877), (-0.3973, -1.223, 0.7858), (-0.4188, -1.289, 0.4254), (-0.4234, -1.303, -0.4234), (-0.4017, -1.236, -0.7877), (-0.7558, -1.04, 0.7858), (-0.7966, -1.096, 0.4254), (-0.8054, -1.108, -0.4234), (-0.764, -1.052, -0.7877), (-1.04, -0.7558, 0.7858), (-1.096, -0.7966, 0.4254), (-1.108, -0.8054, -0.4234), (-1.052, -0.764, -0.7877), (-1.223, -0.3973, 0.7858), (-1.289, -0.4188, 0.4254), (-1.303, -0.4234, -0.4234), (-1.236, -0.4017, -0.7877), (-1.286, -8.328e-10, 0.7858), (-1.355, -9.371e-10, 0.4254), (-1.37, -1.291e-09, -0.4234), (-1.3, -1.185e-09, -0.7877), (-1.223, 0.3973, 0.7858), (-1.289, 0.4188, 0.4254), (-1.303, 0.4234, -0.4234), (-1.236, 0.4017, -0.7877), (-1.04, 0.7558, 0.7858), (-1.096, 0.7966, 0.4254), (-1.108, 0.8054, -0.4234), (-1.052, 0.764, -0.7877), (-0.7558, 1.04, 0.7858), (-0.7966, 1.096, 0.4254), (-0.8054, 1.108, -0.4234), (-0.764, 1.052, -0.7877), (-0.3973, 1.223, 0.7858), (-0.4188, 1.289, 0.4254), (-0.4234, 1.303, -0.4234), (-0.4017, 1.236, -0.7877), (0.3099, 0.9538, 1.335), (6.49e-10, 1.003, 1.335), (0.5895, 0.8113, 1.335), (0.8113, 0.5895, 1.335), (0.9538, 0.3099, 1.335), (1.003, -1.569e-09, 1.335), (0.9538, -0.3099, 1.335), (0.8113, -0.5895, 1.335), (0.5895, -0.8113, 1.335), (0.3099, -0.9538, 1.335), (6.49e-10, -1.003, 1.335), (-0.3099, -0.9538, 1.335), (-0.5895, -0.8113, 1.335), (-0.8113, -0.5895, 1.335), (-0.9538, -0.3099, 1.335), (-1.003, -1.569e-09, 1.335), (-0.9538, 0.3099, 1.335), (-0.8113, 0.5895, 1.335), (-0.5895, 0.8113, 1.335), (-0.3099, 0.9538, 1.335), (0.3099, 0.9538, 1.267), (6.49e-10, 1.003, 1.267), (0.5895, 0.8113, 1.267), (0.8113, 0.5895, 1.267), (0.9538, 0.3099, 1.267), (1.003, -1.569e-09, 1.267), (0.9538, -0.3099, 1.267), (0.8113, -0.5895, 1.267), (0.5895, -0.8113, 1.267), (0.3099, -0.9538, 1.267), (6.49e-10, -1.003, 1.267), (-0.3099, -0.9538, 1.267), (-0.5895, -0.8113, 1.267), (-0.8113, -0.5895, 1.267), (-0.9538, -0.3099, 1.267), (-1.003, -1.569e-09, 1.267), (-0.9538, 0.3099, 1.267), (-0.8113, 0.5895, 1.267), (-0.5895, 0.8113, 1.267), (-0.3099, 0.9538, 1.267), (1.066e-09, 1.041, -1.335), (0.3216, 0.9897, -1.335), (0.6116, 0.8418, -1.335), (0.8418, 0.6116, -1.335), (0.9897, 0.3216, -1.335), (1.041, -1.179e-09, -1.335), (0.9897, -0.3216, -1.335), (0.8418, -0.6116, -1.335), (0.6116, -0.8418, -1.335), (0.3216, -0.9897, -1.335), (1.066e-09, -1.041, -1.335), (-0.3216, -0.9897, -1.335), (-0.6116, -0.8418, -1.335), (-0.8418, -0.6116, -1.335), (-0.9897, -0.3216, -1.335), (-1.041, -1.179e-09, -1.335), (-0.9897, 0.3216, -1.335), (-0.8418, 0.6116, -1.335), (-0.6116, 0.8418, -1.335), (-0.3216, 0.9897, -1.335), (1.066e-09, 1.041, -1.253), (0.3216, 0.9897, -1.253), (0.6116, 0.8418, -1.253), (0.8418, 0.6116, -1.253), (0.9897, 0.3216, -1.253), (1.041, -1.179e-09, -1.253), (0.9897, -0.3216, -1.253), (0.8418, -0.6116, -1.253), (0.6116, -0.8418, -1.253), (0.3216, -0.9897, -1.253), (1.066e-09, -1.041, -1.253), (-0.3216, -0.9897, -1.253), (-0.6116, -0.8418, -1.253), (-0.8418, -0.6116, -1.253), (-0.9897, -0.3216, -1.253), (-1.041, -1.179e-09, -1.253), (-0.9897, 0.3216, -1.253), (-0.8418, 0.6116, -1.253), (-0.6116, 0.8418, -1.253), (-0.3216, 0.9897, -1.253)], [], [(46, 1, 3, 47), (47, 3, 5, 54), (54, 5, 7, 61), (61, 7, 9, 68), (68, 9, 11, 75), (75, 11, 13, 82), (82, 13, 15, 89), (89, 15, 17, 96), (96, 17, 19, 103), (103, 19, 21, 110), (110, 21, 23, 117), (117, 23, 25, 124), (124, 25, 27, 131), (131, 27, 29, 138), (138, 29, 31, 145), (145, 31, 33, 152), (152, 33, 35, 159), (159, 35, 37, 166), (5, 3, 260, 262), (166, 37, 39, 173), (173, 39, 1, 46), (32, 34, 317, 316), (38, 179, 40, 0), (179, 178, 41, 40), (177, 42, 181, 258), (177, 176, 43, 42), (176, 175, 44, 43), (125, 132, 232, 228), (174, 173, 46, 45), (36, 172, 179, 38), (172, 171, 178, 179), (80, 73, 199, 203), (170, 169, 176, 177), (169, 168, 175, 176), (41, 178, 259, 180), (167, 166, 173, 174), (34, 165, 172, 36), (165, 164, 171, 172), (133, 126, 229, 233), (163, 162, 169, 170), (162, 161, 168, 169), (100, 107, 218, 214), (160, 159, 166, 167), (32, 158, 165, 34), (158, 157, 164, 165), (48, 55, 188, 184), (156, 155, 162, 163), (155, 154, 161, 162), (153, 160, 248, 244), (153, 152, 159, 160), (30, 151, 158, 32), (151, 150, 157, 158), (108, 101, 215, 219), (149, 148, 155, 156), (148, 147, 154, 155), (56, 49, 185, 189), (146, 145, 152, 153), (28, 144, 151, 30), (144, 143, 150, 151), (161, 154, 245, 249), (142, 141, 148, 149), (141, 140, 147, 148), (128, 135, 234, 230), (139, 138, 145, 146), (26, 137, 144, 28), (137, 136, 143, 144), (76, 83, 204, 200), (135, 134, 141, 142), (134, 133, 140, 141), (136, 129, 231, 235), (132, 131, 138, 139), (24, 130, 137, 26), (130, 129, 136, 137), (84, 77, 201, 205), (128, 127, 134, 135), (127, 126, 133, 134), (51, 58, 190, 186), (125, 124, 131, 132), (22, 123, 130, 24), (123, 122, 129, 130), (156, 163, 250, 246), (121, 120, 127, 128), (120, 119, 126, 127), (104, 111, 220, 216), (118, 117, 124, 125), (20, 116, 123, 22), (116, 115, 122, 123), (59, 52, 187, 191), (114, 113, 120, 121), (113, 112, 119, 120), (164, 157, 247, 251), (111, 110, 117, 118), (18, 109, 116, 20), (109, 108, 115, 116), (112, 105, 217, 221), (107, 106, 113, 114), (106, 105, 112, 113), (79, 86, 206, 202), (104, 103, 110, 111), (16, 102, 109, 18), (102, 101, 108, 109), (132, 139, 236, 232), (100, 99, 106, 107), (99, 98, 105, 106), (87, 80, 203, 207), (97, 96, 103, 104), (14, 95, 102, 16), (95, 94, 101, 102), (140, 133, 233, 237), (93, 92, 99, 100), (92, 91, 98, 99), (107, 114, 222, 218), (90, 89, 96, 97), (12, 88, 95, 14), (88, 87, 94, 95), (55, 62, 192, 188), (86, 85, 92, 93), (85, 84, 91, 92), (160, 167, 252, 248), (83, 82, 89, 90), (10, 81, 88, 12), (81, 80, 87, 88), (115, 108, 219, 223), (79, 78, 85, 86), (78, 77, 84, 85), (63, 56, 189, 193), (76, 75, 82, 83), (8, 74, 81, 10), (74, 73, 80, 81), (168, 161, 249, 253), (72, 71, 78, 79), (71, 70, 77, 78), (135, 142, 238, 234), (69, 68, 75, 76), (6, 67, 74, 8), (67, 66, 73, 74), (83, 90, 208, 204), (65, 64, 71, 72), (64, 63, 70, 71), (143, 136, 235, 239), (62, 61, 68, 69), (4, 60, 67, 6), (60, 59, 66, 67), (91, 84, 205, 209), (58, 57, 64, 65), (57, 56, 63, 64), (58, 65, 194, 190), (55, 54, 61, 62), (2, 53, 60, 4), (53, 52, 59, 60), (163, 170, 254, 250), (51, 50, 57, 58), (50, 49, 56, 57), (111, 118, 224, 220), (48, 47, 54, 55), (0, 40, 53, 2), (40, 41, 52, 53), (66, 59, 191, 195), (42, 43, 50, 51), (43, 44, 49, 50), (171, 164, 251, 255), (45, 46, 47, 48), (259, 258, 181, 180), (257, 256, 183, 182), (255, 254, 258, 259), (253, 252, 256, 257), (251, 250, 254, 255), (249, 248, 252, 253), (247, 246, 250, 251), (245, 244, 248, 249), (243, 242, 246, 247), (241, 240, 244, 245), (239, 238, 242, 243), (237, 236, 240, 241), (235, 234, 238, 239), (233, 232, 236, 237), (231, 230, 234, 235), (229, 228, 232, 233), (227, 226, 230, 231), (225, 224, 228, 229), (223, 222, 226, 227), (221, 220, 224, 225), (219, 218, 222, 223), (217, 216, 220, 221), (215, 214, 218, 219), (213, 212, 216, 217), (211, 210, 214, 215), (209, 208, 212, 213), (207, 206, 210, 211), (205, 204, 208, 209), (203, 202, 206, 207), (201, 200, 204, 205), (199, 198, 202, 203), (197, 196, 200, 201), (195, 194, 198, 199), (193, 192, 196, 197), (191, 190, 194, 195), (189, 188, 192, 193), (187, 186, 190, 191), (185, 184, 188, 189), (180, 181, 186, 187), (182, 183, 184, 185), (72, 79, 202, 198), (105, 98, 213, 217), (157, 150, 243, 247), (52, 41, 180, 187), (97, 104, 216, 212), (149, 156, 246, 242), (42, 51, 186, 181), (44, 175, 257, 182), (77, 70, 197, 201), (129, 122, 227, 231), (174, 45, 183, 256), (69, 76, 200, 196), (121, 128, 230, 226), (154, 147, 241, 245), (49, 44, 182, 185), (101, 94, 211, 215), (146, 153, 244, 240), (45, 48, 184, 183), (93, 100, 214, 210), (126, 119, 225, 229), (178, 171, 255, 259), (73, 66, 195, 199), (118, 125, 228, 224), (170, 177, 258, 254), (65, 72, 198, 194), (98, 91, 209, 213), (150, 143, 239, 243), (90, 97, 212, 208), (142, 149, 242, 238), (175, 168, 253, 257), (70, 63, 193, 197), (122, 115, 223, 227), (167, 174, 256, 252), (62, 69, 196, 192), (114, 121, 226, 222), (147, 140, 237, 241), (94, 87, 207, 211), (139, 146, 240, 236), (86, 93, 210, 206), (119, 112, 221, 225), (269, 268, 288, 289), (15, 13, 266, 267), (25, 23, 271, 272), (35, 33, 276, 277), (11, 9, 264, 265), (21, 19, 269, 270), (31, 29, 274, 275), (1, 39, 279, 261), (7, 5, 262, 263), (17, 15, 267, 268), (3, 1, 261, 260), (27, 25, 272, 273), (37, 35, 277, 278), (13, 11, 265, 266), (23, 21, 270, 271), (33, 31, 275, 276), (9, 7, 263, 264), (19, 17, 268, 269), (29, 27, 273, 274), (39, 37, 278, 279), (280, 281, 299, 298, 297, 296, 295, 294, 293, 292, 291, 290, 289, 288, 287, 286, 285, 284, 283, 282), (262, 260, 280, 282), (277, 276, 296, 297), (270, 269, 289, 290), (263, 262, 282, 283), (278, 277, 297, 298), (271, 270, 290, 291), (264, 263, 283, 284), (279, 278, 298, 299), (272, 271, 291, 292), (265, 264, 284, 285), (261, 279, 299, 281), (273, 272, 292, 293), (266, 265, 285, 286), (274, 273, 293, 294), (267, 266, 286, 287), (275, 274, 294, 295), (268, 267, 287, 288), (260, 261, 281, 280), (276, 275, 295, 296), (302, 303, 323, 322), (8, 10, 305, 304), (18, 20, 310, 309), (28, 30, 315, 314), (38, 0, 300, 319), (4, 6, 303, 302), (14, 16, 308, 307), (0, 2, 301, 300), (24, 26, 313, 312), (34, 36, 318, 317), (10, 12, 306, 305), (20, 22, 311, 310), (30, 32, 316, 315), (6, 8, 304, 303), (16, 18, 309, 308), (26, 28, 314, 313), (36, 38, 319, 318), (2, 4, 302, 301), (12, 14, 307, 306), (22, 24, 312, 311), (320, 321, 322, 323, 324, 325, 326, 327, 328, 329, 330, 331, 332, 333, 334, 335, 336, 337, 338, 339), (317, 318, 338, 337), (310, 311, 331, 330), (303, 304, 324, 323), (318, 319, 339, 338), (311, 312, 332, 331), (304, 305, 325, 324), (319, 300, 320, 339), (312, 313, 333, 332), (305, 306, 326, 325), (313, 314, 334, 333), (306, 307, 327, 326), (314, 315, 335, 334), (307, 308, 328, 327), (300, 301, 321, 320), (315, 316, 336, 335), (308, 309, 329, 328), (301, 302, 322, 321), (316, 317, 337, 336), (309, 310, 330, 329)])
_uv = me_cylinder_002.uv_layers.new(name='UVMap')
_uv.uv.foreach_set('vector', [1.0, 0.9375, 1.0, 1.0, 0.95, 1.0, 0.95, 0.9375, 0.95, 0.9375, 0.95, 1.0, 0.9, 1.0, 0.9, 0.9375, 0.9, 0.9375, 0.9, 1.0, 0.85, 1.0, 0.85, 0.9375, 0.85, 0.9375, 0.85, 1.0, 0.8, 1.0, 0.8, 0.9375, 0.8, 0.9375, 0.8, 1.0, 0.75, 1.0, 0.75, 0.9375, 0.75, 0.9375, 0.75, 1.0, 0.7, 1.0, 0.7, 0.9375, 0.7, 0.9375, 0.7, 1.0, 0.65, 1.0, 0.65, 0.9375, 0.65, 0.9375, 0.65, 1.0, 0.6, 1.0, 0.6, 0.9375, 0.6, 0.9375, 0.6, 1.0, 0.55, 1.0, 0.55, 0.9375, 0.55, 0.9375, 0.55, 1.0, 0.5, 1.0, 0.5, 0.9375, 0.5, 0.9375, 0.5, 1.0, 0.45, 1.0, 0.45, 0.9375, 0.45, 0.9375, 0.45, 1.0, 0.4, 1.0, 0.4, 0.9375, 0.4, 0.9375, 0.4, 1.0, 0.35, 1.0, 0.35, 0.9375, 0.35, 0.9375, 0.35, 1.0, 0.3, 1.0, 0.3, 0.9375, 0.3, 0.9375, 0.3, 1.0, 0.25, 1.0, 0.25, 0.9375, 0.25, 0.9375, 0.25, 1.0, 0.2, 1.0, 0.2, 0.9375, 0.2, 0.9375, 0.2, 1.0, 0.15, 1.0, 0.15, 0.9375, 0.15, 0.9375, 0.15, 1.0, 0.1, 1.0, 0.1, 0.9375, 0.9, 1.0, 0.95, 1.0, 0.95, 1.0, 0.9, 1.0, 0.1, 0.9375, 0.1, 1.0, 0.05, 1.0, 0.05, 0.9375, 0.05, 0.9375, 0.05, 1.0, -1.565e-07, 1.0, -1.565e-07, 0.9375, 0.2, 0.5, 0.15, 0.5, 0.15, 0.5, 0.2, 0.5, 0.05, 0.5, 0.05, 0.5625, -1.565e-07, 0.5625, -1.565e-07, 0.5, 0.05, 0.5625, 0.05, 0.625, -1.565e-07, 0.625, -1.565e-07, 0.5625, 0.05, 0.6875, -1.565e-07, 0.6875, -1.565e-07, 0.6875, 0.05, 0.6875, 0.05, 0.6875, 0.05, 0.75, -1.565e-07, 0.75, -1.565e-07, 0.6875, 0.05, 0.75, 0.05, 0.8125, -1.565e-07, 0.8125, -1.565e-07, 0.75, 0.4, 0.875, 0.35, 0.875, 0.35, 0.875, 0.4, 0.875, 0.05, 0.875, 0.05, 0.9375, -1.565e-07, 0.9375, -1.565e-07, 0.875, 0.1, 0.5, 0.1, 0.5625, 0.05, 0.5625, 0.05, 0.5, 0.1, 0.5625, 0.1, 0.625, 0.05, 0.625, 0.05, 0.5625, 0.75, 0.625, 0.8, 0.625, 0.8, 0.625, 0.75, 0.625, 0.1, 0.6875, 0.1, 0.75, 0.05, 0.75, 0.05, 0.6875, 0.1, 0.75, 0.1, 0.8125, 0.05, 0.8125, 0.05, 0.75, -1.565e-07, 0.625, 0.05, 0.625, 0.05, 0.625, -1.565e-07, 0.625, 0.1, 0.875, 0.1, 0.9375, 0.05, 0.9375, 0.05, 0.875, 0.15, 0.5, 0.15, 0.5625, 0.1, 0.5625, 0.1, 0.5, 0.15, 0.5625, 0.15, 0.625, 0.1, 0.625, 0.1, 0.5625, 0.35, 0.8125, 0.4, 0.8125, 0.4, 0.8125, 0.35, 0.8125, 0.15, 0.6875, 0.15, 0.75, 0.1, 0.75, 0.1, 0.6875, 0.15, 0.75, 0.15, 0.8125, 0.1, 0.8125, 0.1, 0.75, 0.6, 0.6875, 0.55, 0.6875, 0.55, 0.6875, 0.6, 0.6875, 0.15, 0.875, 0.15, 0.9375, 0.1, 0.9375, 0.1, 0.875, 0.2, 0.5, 0.2, 0.5625, 0.15, 0.5625, 0.15, 0.5, 0.2, 0.5625, 0.2, 0.625, 0.15, 0.625, 0.15, 0.5625, 0.95, 0.875, 0.9, 0.875, 0.9, 0.875, 0.95, 0.875, 0.2, 0.6875, 0.2, 0.75, 0.15, 0.75, 0.15, 0.6875, 0.2, 0.75, 0.2, 0.8125, 0.15, 0.8125, 0.15, 0.75, 0.2, 0.875, 0.15, 0.875, 0.15, 0.875, 0.2, 0.875, 0.2, 0.875, 0.2, 0.9375, 0.15, 0.9375, 0.15, 0.875, 0.25, 0.5, 0.25, 0.5625, 0.2, 0.5625, 0.2, 0.5, 0.25, 0.5625, 0.25, 0.625, 0.2, 0.625, 0.2, 0.5625, 0.55, 0.625, 0.6, 0.625, 0.6, 0.625, 0.55, 0.625, 0.25, 0.6875, 0.25, 0.75, 0.2, 0.75, 0.2, 0.6875, 0.25, 0.75, 0.25, 0.8125, 0.2, 0.8125, 0.2, 0.75, 0.9, 0.8125, 0.95, 0.8125, 0.95, 0.8125, 0.9, 0.8125, 0.25, 0.875, 0.25, 0.9375, 0.2, 0.9375, 0.2, 0.875, 0.3, 0.5, 0.3, 0.5625, 0.25, 0.5625, 0.25, 0.5, 0.3, 0.5625, 0.3, 0.625, 0.25, 0.625, 0.25, 0.5625, 0.15, 0.8125, 0.2, 0.8125, 0.2, 0.8125, 0.15, 0.8125, 0.3, 0.6875, 0.3, 0.75, 0.25, 0.75, 0.25, 0.6875, 0.3, 0.75, 0.3, 0.8125, 0.25, 0.8125, 0.25, 0.75, 0.4, 0.6875, 0.35, 0.6875, 0.35, 0.6875, 0.4, 0.6875, 0.3, 0.875, 0.3, 0.9375, 0.25, 0.9375, 0.25, 0.875, 0.35, 0.5, 0.35, 0.5625, 0.3, 0.5625, 0.3, 0.5, 0.35, 0.5625, 0.35, 0.625, 0.3, 0.625, 0.3, 0.5625, 0.75, 0.875, 0.7, 0.875, 0.7, 0.875, 0.75, 0.875, 0.35, 0.6875, 0.35, 0.75, 0.3, 0.75, 0.3, 0.6875, 0.35, 0.75, 0.35, 0.8125, 0.3, 0.8125, 0.3, 0.75, 0.35, 0.625, 0.4, 0.625, 0.4, 0.625, 0.35, 0.625, 0.35, 0.875, 0.35, 0.9375, 0.3, 0.9375, 0.3, 0.875, 0.4, 0.5, 0.4, 0.5625, 0.35, 0.5625, 0.35, 0.5, 0.4, 0.5625, 0.4, 0.625, 0.35, 0.625, 0.35, 0.5625, 0.7, 0.8125, 0.75, 0.8125, 0.75, 0.8125, 0.7, 0.8125, 0.4, 0.6875, 0.4, 0.75, 0.35, 0.75, 0.35, 0.6875, 0.4, 0.75, 0.4, 0.8125, 0.35, 0.8125, 0.35, 0.75, 0.95, 0.6875, 0.9, 0.6875, 0.9, 0.6875, 0.95, 0.6875, 0.4, 0.875, 0.4, 0.9375, 0.35, 0.9375, 0.35, 0.875, 0.45, 0.5, 0.45, 0.5625, 0.4, 0.5625, 0.4, 0.5, 0.45, 0.5625, 0.45, 0.625, 0.4, 0.625, 0.4, 0.5625, 0.2, 0.6875, 0.15, 0.6875, 0.15, 0.6875, 0.2, 0.6875, 0.45, 0.6875, 0.45, 0.75, 0.4, 0.75, 0.4, 0.6875, 0.45, 0.75, 0.45, 0.8125, 0.4, 0.8125, 0.4, 0.75, 0.55, 0.875, 0.5, 0.875, 0.5, 0.875, 0.55, 0.875, 0.45, 0.875, 0.45, 0.9375, 0.4, 0.9375, 0.4, 0.875, 0.5, 0.5, 0.5, 0.5625, 0.45, 0.5625, 0.45, 0.5, 0.5, 0.5625, 0.5, 0.625, 0.45, 0.625, 0.45, 0.5625, 0.9, 0.625, 0.95, 0.625, 0.95, 0.625, 0.9, 0.625, 0.5, 0.6875, 0.5, 0.75, 0.45, 0.75, 0.45, 0.6875, 0.5, 0.75, 0.5, 0.8125, 0.45, 0.8125, 0.45, 0.75, 0.15, 0.625, 0.2, 0.625, 0.2, 0.625, 0.15, 0.625, 0.5, 0.875, 0.5, 0.9375, 0.45, 0.9375, 0.45, 0.875, 0.55, 0.5, 0.55, 0.5625, 0.5, 0.5625, 0.5, 0.5, 0.55, 0.5625, 0.55, 0.625, 0.5, 0.625, 0.5, 0.5625, 0.5, 0.8125, 0.55, 0.8125, 0.55, 0.8125, 0.5, 0.8125, 0.55, 0.6875, 0.55, 0.75, 0.5, 0.75, 0.5, 0.6875, 0.55, 0.75, 0.55, 0.8125, 0.5, 0.8125, 0.5, 0.75, 0.75, 0.6875, 0.7, 0.6875, 0.7, 0.6875, 0.75, 0.6875, 0.55, 0.875, 0.55, 0.9375, 0.5, 0.9375, 0.5, 0.875, 0.6, 0.5, 0.6, 0.5625, 0.55, 0.5625, 0.55, 0.5, 0.6, 0.5625, 0.6, 0.625, 0.55, 0.625, 0.55, 0.5625, 0.35, 0.875, 0.3, 0.875, 0.3, 0.875, 0.35, 0.875, 0.6, 0.6875, 0.6, 0.75, 0.55, 0.75, 0.55, 0.6875, 0.6, 0.75, 0.6, 0.8125, 0.55, 0.8125, 0.55, 0.75, 0.7, 0.625, 0.75, 0.625, 0.75, 0.625, 0.7, 0.625, 0.6, 0.875, 0.6, 0.9375, 0.55, 0.9375, 0.55, 0.875, 0.65, 0.5, 0.65, 0.5625, 0.6, 0.5625, 0.6, 0.5, 0.65, 0.5625, 0.65, 0.625, 0.6, 0.625, 0.6, 0.5625, 0.3, 0.8125, 0.35, 0.8125, 0.35, 0.8125, 0.3, 0.8125, 0.65, 0.6875, 0.65, 0.75, 0.6, 0.75, 0.6, 0.6875, 0.65, 0.75, 0.65, 0.8125, 0.6, 0.8125, 0.6, 0.75, 0.55, 0.6875, 0.5, 0.6875, 0.5, 0.6875, 0.55, 0.6875, 0.65, 0.875, 0.65, 0.9375, 0.6, 0.9375, 0.6, 0.875, 0.7, 0.5, 0.7, 0.5625, 0.65, 0.5625, 0.65, 0.5, 0.7, 0.5625, 0.7, 0.625, 0.65, 0.625, 0.65, 0.5625, 0.9, 0.875, 0.85, 0.875, 0.85, 0.875, 0.9, 0.875, 0.7, 0.6875, 0.7, 0.75, 0.65, 0.75, 0.65, 0.6875, 0.7, 0.75, 0.7, 0.8125, 0.65, 0.8125, 0.65, 0.75, 0.15, 0.875, 0.1, 0.875, 0.1, 0.875, 0.15, 0.875, 0.7, 0.875, 0.7, 0.9375, 0.65, 0.9375, 0.65, 0.875, 0.75, 0.5, 0.75, 0.5625, 0.7, 0.5625, 0.7, 0.5, 0.75, 0.5625, 0.75, 0.625, 0.7, 0.625, 0.7, 0.5625, 0.5, 0.625, 0.55, 0.625, 0.55, 0.625, 0.5, 0.625, 0.75, 0.6875, 0.75, 0.75, 0.7, 0.75, 0.7, 0.6875, 0.75, 0.75, 0.75, 0.8125, 0.7, 0.8125, 0.7, 0.75, 0.85, 0.8125, 0.9, 0.8125, 0.9, 0.8125, 0.85, 0.8125, 0.75, 0.875, 0.75, 0.9375, 0.7, 0.9375, 0.7, 0.875, 0.8, 0.5, 0.8, 0.5625, 0.75, 0.5625, 0.75, 0.5, 0.8, 0.5625, 0.8, 0.625, 0.75, 0.625, 0.75, 0.5625, 0.1, 0.8125, 0.15, 0.8125, 0.15, 0.8125, 0.1, 0.8125, 0.8, 0.6875, 0.8, 0.75, 0.75, 0.75, 0.75, 0.6875, 0.8, 0.75, 0.8, 0.8125, 0.75, 0.8125, 0.75, 0.75, 0.35, 0.6875, 0.3, 0.6875, 0.3, 0.6875, 0.35, 0.6875, 0.8, 0.875, 0.8, 0.9375, 0.75, 0.9375, 0.75, 0.875, 0.85, 0.5, 0.85, 0.5625, 0.8, 0.5625, 0.8, 0.5, 0.85, 0.5625, 0.85, 0.625, 0.8, 0.625, 0.8, 0.5625, 0.7, 0.875, 0.65, 0.875, 0.65, 0.875, 0.7, 0.875, 0.85, 0.6875, 0.85, 0.75, 0.8, 0.75, 0.8, 0.6875, 0.85, 0.75, 0.85, 0.8125, 0.8, 0.8125, 0.8, 0.75, 0.3, 0.625, 0.35, 0.625, 0.35, 0.625, 0.3, 0.625, 0.85, 0.875, 0.85, 0.9375, 0.8, 0.9375, 0.8, 0.875, 0.9, 0.5, 0.9, 0.5625, 0.85, 0.5625, 0.85, 0.5, 0.9, 0.5625, 0.9, 0.625, 0.85, 0.625, 0.85, 0.5625, 0.65, 0.8125, 0.7, 0.8125, 0.7, 0.8125, 0.65, 0.8125, 0.9, 0.6875, 0.9, 0.75, 0.85, 0.75, 0.85, 0.6875, 0.9, 0.75, 0.9, 0.8125, 0.85, 0.8125, 0.85, 0.75, 0.9, 0.6875, 0.85, 0.6875, 0.85, 0.6875, 0.9, 0.6875, 0.9, 0.875, 0.9, 0.9375, 0.85, 0.9375, 0.85, 0.875, 0.95, 0.5, 0.95, 0.5625, 0.9, 0.5625, 0.9, 0.5, 0.95, 0.5625, 0.95, 0.625, 0.9, 0.625, 0.9, 0.5625, 0.15, 0.6875, 0.1, 0.6875, 0.1, 0.6875, 0.15, 0.6875, 0.95, 0.6875, 0.95, 0.75, 0.9, 0.75, 0.9, 0.6875, 0.95, 0.75, 0.95, 0.8125, 0.9, 0.8125, 0.9, 0.75, 0.5, 0.875, 0.45, 0.875, 0.45, 0.875, 0.5, 0.875, 0.95, 0.875, 0.95, 0.9375, 0.9, 0.9375, 0.9, 0.875, 1.0, 0.5, 1.0, 0.5625, 0.95, 0.5625, 0.95, 0.5, 1.0, 0.5625, 1.0, 0.625, 0.95, 0.625, 0.95, 0.5625, 0.85, 0.625, 0.9, 0.625, 0.9, 0.625, 0.85, 0.625, 1.0, 0.6875, 1.0, 0.75, 0.95, 0.75, 0.95, 0.6875, 1.0, 0.75, 1.0, 0.8125, 0.95, 0.8125, 0.95, 0.75, 0.1, 0.625, 0.15, 0.625, 0.15, 0.625, 0.1, 0.625, 1.0, 0.875, 1.0, 0.9375, 0.95, 0.9375, 0.95, 0.875, 0.05, 0.625, 0.05, 0.6875, -1.565e-07, 0.6875, -1.565e-07, 0.625, 0.05, 0.8125, 0.05, 0.875, -1.565e-07, 0.875, -1.565e-07, 0.8125, 0.1, 0.625, 0.1, 0.6875, 0.05, 0.6875, 0.05, 0.625, 0.1, 0.8125, 0.1, 0.875, 0.05, 0.875, 0.05, 0.8125, 0.15, 0.625, 0.15, 0.6875, 0.1, 0.6875, 0.1, 0.625, 0.15, 0.8125, 0.15, 0.875, 0.1, 0.875, 0.1, 0.8125, 0.2, 0.625, 0.2, 0.6875, 0.15, 0.6875, 0.15, 0.625, 0.2, 0.8125, 0.2, 0.875, 0.15, 0.875, 0.15, 0.8125, 0.25, 0.625, 0.25, 0.6875, 0.2, 0.6875, 0.2, 0.625, 0.25, 0.8125, 0.25, 0.875, 0.2, 0.875, 0.2, 0.8125, 0.3, 0.625, 0.3, 0.6875, 0.25, 0.6875, 0.25, 0.625, 0.3, 0.8125, 0.3, 0.875, 0.25, 0.875, 0.25, 0.8125, 0.35, 0.625, 0.35, 0.6875, 0.3, 0.6875, 0.3, 0.625, 0.35, 0.8125, 0.35, 0.875, 0.3, 0.875, 0.3, 0.8125, 0.4, 0.625, 0.4, 0.6875, 0.35, 0.6875, 0.35, 0.625, 0.4, 0.8125, 0.4, 0.875, 0.35, 0.875, 0.35, 0.8125, 0.45, 0.625, 0.45, 0.6875, 0.4, 0.6875, 0.4, 0.625, 0.45, 0.8125, 0.45, 0.875, 0.4, 0.875, 0.4, 0.8125, 0.5, 0.625, 0.5, 0.6875, 0.45, 0.6875, 0.45, 0.625, 0.5, 0.8125, 0.5, 0.875, 0.45, 0.875, 0.45, 0.8125, 0.55, 0.625, 0.55, 0.6875, 0.5, 0.6875, 0.5, 0.625, 0.55, 0.8125, 0.55, 0.875, 0.5, 0.875, 0.5, 0.8125, 0.6, 0.625, 0.6, 0.6875, 0.55, 0.6875, 0.55, 0.625, 0.6, 0.8125, 0.6, 0.875, 0.55, 0.875, 0.55, 0.8125, 0.65, 0.625, 0.65, 0.6875, 0.6, 0.6875, 0.6, 0.625, 0.65, 0.8125, 0.65, 0.875, 0.6, 0.875, 0.6, 0.8125, 0.7, 0.625, 0.7, 0.6875, 0.65, 0.6875, 0.65, 0.625, 0.7, 0.8125, 0.7, 0.875, 0.65, 0.875, 0.65, 0.8125, 0.75, 0.625, 0.75, 0.6875, 0.7, 0.6875, 0.7, 0.625, 0.75, 0.8125, 0.75, 0.875, 0.7, 0.875, 0.7, 0.8125, 0.8, 0.625, 0.8, 0.6875, 0.75, 0.6875, 0.75, 0.625, 0.8, 0.8125, 0.8, 0.875, 0.75, 0.875, 0.75, 0.8125, 0.85, 0.625, 0.85, 0.6875, 0.8, 0.6875, 0.8, 0.625, 0.85, 0.8125, 0.85, 0.875, 0.8, 0.875, 0.8, 0.8125, 0.9, 0.625, 0.9, 0.6875, 0.85, 0.6875, 0.85, 0.625, 0.9, 0.8125, 0.9, 0.875, 0.85, 0.875, 0.85, 0.8125, 0.95, 0.625, 0.95, 0.6875, 0.9, 0.6875, 0.9, 0.625, 0.95, 0.8125, 0.95, 0.875, 0.9, 0.875, 0.9, 0.8125, 1.0, 0.625, 1.0, 0.6875, 0.95, 0.6875, 0.95, 0.625, 1.0, 0.8125, 1.0, 0.875, 0.95, 0.875, 0.95, 0.8125, 0.8, 0.6875, 0.75, 0.6875, 0.75, 0.6875, 0.8, 0.6875, 0.55, 0.8125, 0.6, 0.8125, 0.6, 0.8125, 0.55, 0.8125, 0.2, 0.625, 0.25, 0.625, 0.25, 0.625, 0.2, 0.625, 0.95, 0.625, 1.0, 0.625, 1.0, 0.625, 0.95, 0.625, 0.6, 0.875, 0.55, 0.875, 0.55, 0.875, 0.6, 0.875, 0.25, 0.6875, 0.2, 0.6875, 0.2, 0.6875, 0.25, 0.6875, 1.0, 0.6875, 0.95, 0.6875, 0.95, 0.6875, 1.0, 0.6875, -1.565e-07, 0.8125, 0.05, 0.8125, 0.05, 0.8125, -1.565e-07, 0.8125, 0.75, 0.8125, 0.8, 0.8125, 0.8, 0.8125, 0.75, 0.8125, 0.4, 0.625, 0.45, 0.625, 0.45, 0.625, 0.4, 0.625, 0.05, 0.875, -1.565e-07, 0.875, -1.565e-07, 0.875, 0.05, 0.875, 0.8, 0.875, 0.75, 0.875, 0.75, 0.875, 0.8, 0.875, 0.45, 0.6875, 0.4, 0.6875, 0.4, 0.6875, 0.45, 0.6875, 0.2, 0.8125, 0.25, 0.8125, 0.25, 0.8125, 0.2, 0.8125, 0.95, 0.8125, 1.0, 0.8125, 1.0, 0.8125, 0.95, 0.8125, 0.6, 0.625, 0.65, 0.625, 0.65, 0.625, 0.6, 0.625, 0.25, 0.875, 0.2, 0.875, 0.2, 0.875, 0.25, 0.875, 1.0, 0.875, 0.95, 0.875, 0.95, 0.875, 1.0, 0.875, 0.65, 0.6875, 0.6, 0.6875, 0.6, 0.6875, 0.65, 0.6875, 0.4, 0.8125, 0.45, 0.8125, 0.45, 0.8125, 0.4, 0.8125, 0.05, 0.625, 0.1, 0.625, 0.1, 0.625, 0.05, 0.625, 0.8, 0.625, 0.85, 0.625, 0.85, 0.625, 0.8, 0.625, 0.45, 0.875, 0.4, 0.875, 0.4, 0.875, 0.45, 0.875, 0.1, 0.6875, 0.05, 0.6875, 0.05, 0.6875, 0.1, 0.6875, 0.85, 0.6875, 0.8, 0.6875, 0.8, 0.6875, 0.85, 0.6875, 0.6, 0.8125, 0.65, 0.8125, 0.65, 0.8125, 0.6, 0.8125, 0.25, 0.625, 0.3, 0.625, 0.3, 0.625, 0.25, 0.625, 0.65, 0.875, 0.6, 0.875, 0.6, 0.875, 0.65, 0.875, 0.3, 0.6875, 0.25, 0.6875, 0.25, 0.6875, 0.3, 0.6875, 0.05, 0.8125, 0.1, 0.8125, 0.1, 0.8125, 0.05, 0.8125, 0.8, 0.8125, 0.85, 0.8125, 0.85, 0.8125, 0.8, 0.8125, 0.45, 0.625, 0.5, 0.625, 0.5, 0.625, 0.45, 0.625, 0.1, 0.875, 0.05, 0.875, 0.05, 0.875, 0.1, 0.875, 0.85, 0.875, 0.8, 0.875, 0.8, 0.875, 0.85, 0.875, 0.5, 0.6875, 0.45, 0.6875, 0.45, 0.6875, 0.5, 0.6875, 0.25, 0.8125, 0.3, 0.8125, 0.3, 0.8125, 0.25, 0.8125, 0.65, 0.625, 0.7, 0.625, 0.7, 0.625, 0.65, 0.625, 0.3, 0.875, 0.25, 0.875, 0.25, 0.875, 0.3, 0.875, 0.7, 0.6875, 0.65, 0.6875, 0.65, 0.6875, 0.7, 0.6875, 0.45, 0.8125, 0.5, 0.8125, 0.5, 0.8125, 0.45, 0.8125, 0.55, 1.0, 0.6, 1.0, 0.6, 1.0, 0.55, 1.0, 0.65, 1.0, 0.7, 1.0, 0.7, 1.0, 0.65, 1.0, 0.4, 1.0, 0.45, 1.0, 0.45, 1.0, 0.4, 1.0, 0.15, 1.0, 0.2, 1.0, 0.2, 1.0, 0.15, 1.0, 0.75, 1.0, 0.8, 1.0, 0.8, 1.0, 0.75, 1.0, 0.5, 1.0, 0.55, 1.0, 0.55, 1.0, 0.5, 1.0, 0.25, 1.0, 0.3, 1.0, 0.3, 1.0, 0.25, 1.0, -1.565e-07, 1.0, 0.05, 1.0, 0.05, 1.0, -1.565e-07, 1.0, 0.85, 1.0, 0.9, 1.0, 0.9, 1.0, 0.85, 1.0, 0.6, 1.0, 0.65, 1.0, 0.65, 1.0, 0.6, 1.0, 0.95, 1.0, 1.0, 1.0, 1.0, 1.0, 0.95, 1.0, 0.35, 1.0, 0.4, 1.0, 0.4, 1.0, 0.35, 1.0, 0.1, 1.0, 0.15, 1.0, 0.15, 1.0, 0.1, 1.0, 0.7, 1.0, 0.75, 1.0, 0.75, 1.0, 0.7, 1.0, 0.45, 1.0, 0.5, 1.0, 0.5, 1.0, 0.45, 1.0, 0.2, 1.0, 0.25, 1.0, 0.25, 1.0, 0.2, 1.0, 0.8, 1.0, 0.85, 1.0, 0.85, 1.0, 0.8, 1.0, 0.55, 1.0, 0.6, 1.0, 0.6, 1.0, 0.55, 1.0, 0.3, 1.0, 0.35, 1.0, 0.35, 1.0, 0.3, 1.0, 0.05, 1.0, 0.1, 1.0, 0.1, 1.0, 0.05, 1.0, 0.3242, 0.4783, 0.25, 0.49, 0.1758, 0.4783, 0.1089, 0.4442, 0.05584, 0.3911, 0.02175, 0.3242, 0.01, 0.25, 0.02175, 0.1758, 0.05584, 0.1089, 0.1089, 0.05584, 0.1758, 0.02175, 0.25, 0.01, 0.3242, 0.02175, 0.3911, 0.05584, 0.4442, 0.1089, 0.4783, 0.1758, 0.49, 0.25, 0.4783, 0.3242, 0.4442, 0.3911, 0.3911, 0.4442, 0.9, 1.0, 0.95, 1.0, 0.95, 1.0, 0.9, 1.0, 0.15, 1.0, 0.2, 1.0, 0.2, 1.0, 0.15, 1.0, 0.5, 1.0, 0.55, 1.0, 0.55, 1.0, 0.5, 1.0, 0.85, 1.0, 0.9, 1.0, 0.9, 1.0, 0.85, 1.0, 0.1, 1.0, 0.15, 1.0, 0.15, 1.0, 0.1, 1.0, 0.45, 1.0, 0.5, 1.0, 0.5, 1.0, 0.45, 1.0, 0.8, 1.0, 0.85, 1.0, 0.85, 1.0, 0.8, 1.0, 0.05, 1.0, 0.1, 1.0, 0.1, 1.0, 0.05, 1.0, 0.4, 1.0, 0.45, 1.0, 0.45, 1.0, 0.4, 1.0, 0.75, 1.0, 0.8, 1.0, 0.8, 1.0, 0.75, 1.0, -1.565e-07, 1.0, 0.05, 1.0, 0.05, 1.0, -1.565e-07, 1.0, 0.35, 1.0, 0.4, 1.0, 0.4, 1.0, 0.35, 1.0, 0.7, 1.0, 0.75, 1.0, 0.75, 1.0, 0.7, 1.0, 0.3, 1.0, 0.35, 1.0, 0.35, 1.0, 0.3, 1.0, 0.65, 1.0, 0.7, 1.0, 0.7, 1.0, 0.65, 1.0, 0.25, 1.0, 0.3, 1.0, 0.3, 1.0, 0.25, 1.0, 0.6, 1.0, 0.65, 1.0, 0.65, 1.0, 0.6, 1.0, 0.95, 1.0, 1.0, 1.0, 1.0, 1.0, 0.95, 1.0, 0.2, 1.0, 0.25, 1.0, 0.25, 1.0, 0.2, 1.0, 0.9, 0.5, 0.85, 0.5, 0.85, 0.5, 0.9, 0.5, 0.8, 0.5, 0.75, 0.5, 0.75, 0.5, 0.8, 0.5, 0.55, 0.5, 0.5, 0.5, 0.5, 0.5, 0.55, 0.5, 0.3, 0.5, 0.25, 0.5, 0.25, 0.5, 0.3, 0.5, 0.05, 0.5, -1.565e-07, 0.5, -1.565e-07, 0.5, 0.05, 0.5, 0.9, 0.5, 0.85, 0.5, 0.85, 0.5, 0.9, 0.5, 0.65, 0.5, 0.6, 0.5, 0.6, 0.5, 0.65, 0.5, 1.0, 0.5, 0.95, 0.5, 0.95, 0.5, 1.0, 0.5, 0.4, 0.5, 0.35, 0.5, 0.35, 0.5, 0.4, 0.5, 0.15, 0.5, 0.1, 0.5, 0.1, 0.5, 0.15, 0.5, 0.75, 0.5, 0.7, 0.5, 0.7, 0.5, 0.75, 0.5, 0.5, 0.5, 0.45, 0.5, 0.45, 0.5, 0.5, 0.5, 0.25, 0.5, 0.2, 0.5, 0.2, 0.5, 0.25, 0.5, 0.85, 0.5, 0.8, 0.5, 0.8, 0.5, 0.85, 0.5, 0.6, 0.5, 0.55, 0.5, 0.55, 0.5, 0.6, 0.5, 0.35, 0.5, 0.3, 0.5, 0.3, 0.5, 0.35, 0.5, 0.1, 0.5, 0.05, 0.5, 0.05, 0.5, 0.1, 0.5, 0.95, 0.5, 0.9, 0.5, 0.9, 0.5, 0.95, 0.5, 0.7, 0.5, 0.65, 0.5, 0.65, 0.5, 0.7, 0.5, 0.45, 0.5, 0.4, 0.5, 0.4, 0.5, 0.45, 0.5, 0.75, 0.49, 0.8242, 0.4783, 0.8911, 0.4442, 0.9442, 0.3911, 0.9783, 0.3242, 0.99, 0.25, 0.9783, 0.1758, 0.9442, 0.1089, 0.8911, 0.05584, 0.8242, 0.02175, 0.75, 0.01, 0.6758, 0.02175, 0.6089, 0.05584, 0.5558, 0.1089, 0.5217, 0.1758, 0.51, 0.25, 0.5217, 0.3242, 0.5558, 0.3911, 0.6089, 0.4442, 0.6758, 0.4783, 0.15, 0.5, 0.1, 0.5, 0.1, 0.5, 0.15, 0.5, 0.5, 0.5, 0.45, 0.5, 0.45, 0.5, 0.5, 0.5, 0.85, 0.5, 0.8, 0.5, 0.8, 0.5, 0.85, 0.5, 0.1, 0.5, 0.05, 0.5, 0.05, 0.5, 0.1, 0.5, 0.45, 0.5, 0.4, 0.5, 0.4, 0.5, 0.45, 0.5, 0.8, 0.5, 0.75, 0.5, 0.75, 0.5, 0.8, 0.5, 0.05, 0.5, -1.565e-07, 0.5, -1.565e-07, 0.5, 0.05, 0.5, 0.4, 0.5, 0.35, 0.5, 0.35, 0.5, 0.4, 0.5, 0.75, 0.5, 0.7, 0.5, 0.7, 0.5, 0.75, 0.5, 0.35, 0.5, 0.3, 0.5, 0.3, 0.5, 0.35, 0.5, 0.7, 0.5, 0.65, 0.5, 0.65, 0.5, 0.7, 0.5, 0.3, 0.5, 0.25, 0.5, 0.25, 0.5, 0.3, 0.5, 0.65, 0.5, 0.6, 0.5, 0.6, 0.5, 0.65, 0.5, 1.0, 0.5, 0.95, 0.5, 0.95, 0.5, 1.0, 0.5, 0.25, 0.5, 0.2, 0.5, 0.2, 0.5, 0.25, 0.5, 0.6, 0.5, 0.55, 0.5, 0.55, 0.5, 0.6, 0.5, 0.95, 0.5, 0.9, 0.5, 0.9, 0.5, 0.95, 0.5, 0.2, 0.5, 0.15, 0.5, 0.15, 0.5, 0.2, 0.5, 0.55, 0.5, 0.5, 0.5, 0.5, 0.5, 0.55, 0.5])
me_cylinder_002.update()

# ---- objects
ob_light = bpy.data.objects.new('Light', light_light)
ob_camera = bpy.data.objects.new('Camera', cam_camera)
ob_plane = bpy.data.objects.new('Plane', me_plane)
ob_cube = bpy.data.objects.new('Cube', me_cube_001)
ob_plane_001 = bpy.data.objects.new('Plane.001', me_plane_001)
ob_cube_001 = bpy.data.objects.new('Cube.001', me_cube_002)
ob_cube_002 = bpy.data.objects.new('Cube.002', me_cube_003)
ob_cube_003 = bpy.data.objects.new('Cube.003', me_cube_004)
ob_cube_004 = bpy.data.objects.new('Cube.004', me_cube_007)
ob_cylinder = bpy.data.objects.new('Cylinder', me_cylinder_002)

# ---- transforms, parenting, visibility, modifiers, constraints
ob_light.location = (4.076, 1.005, 5.904)
ob_light.rotation_euler = (0.6503, 0.05522, 1.866)
ob_light.lock_rotations_4d = False
ob_light.empty_display_type = 'ARROWS'
ob_light.color = (0.0, 0.0, 0.0, 0.0)
ob_light.lineart.crease_threshold = 0.0
ob_camera.location = (7.359, -6.926, 4.958)
ob_camera.rotation_euler = (1.109, 0.0, 0.8149)
ob_camera.lock_rotations_4d = False
ob_camera.empty_display_type = 'ARROWS'
ob_camera.color = (0.0, 0.0, 0.0, 0.0)
ob_camera.display_type = 'WIRE'
ob_camera.lineart.crease_threshold = 0.0
ob_plane.location = (0.0, 0.0, 0.0)
ob_plane.scale = (10.0, 10.0, 10.0)
ob_cube.location = (0.0, 0.0, 1.0)
ob_cube.scale = (0.9947, 1.0, 1.0)
_m = ob_cube.modifiers.new('BTool_Cube.001', 'BOOLEAN')
_m.object = ob_cube_001
_m = ob_cube.modifiers.new('BTool_Cube.003', 'BOOLEAN')
_m.object = ob_cube_003
_m = ob_cube.modifiers.new('BTool_Cube.004', 'BOOLEAN')
_m = ob_cube.modifiers.new('BTool_Cube.005', 'BOOLEAN')
ob_plane_001.location = (-2.313, -0.9525, 2.047)
ob_plane_001.rotation_euler = (0.6981, 0.0, 0.0)
ob_plane_001.scale = (0.06269, 0.07604, 0.1002)
_m = ob_plane_001.modifiers.new('Solidify', 'SOLIDIFY')
_m.thickness = 0.05
_m = ob_plane_001.modifiers.new('Array', 'ARRAY')
_m.count = 38
_m = ob_plane_001.modifiers.new('Array.001', 'ARRAY')
_m.count = 10
_m.relative_offset_displace = (0.0, 0.9, 0.575)
_m = ob_plane_001.modifiers.new('Mirror', 'MIRROR')
_m.use_axis = (False, True, False)
_m.mirror_object = ob_cube
_m = ob_plane_001.modifiers.new('Auto Smooth', 'NODES')
_m.node_group = ng_auto_smooth
_gi = [s.identifier for s in ng_auto_smooth.interface.items_tree if s.item_type == 'SOCKET' and s.in_out == 'INPUT']
_m[_gi[1]] = 0.5236  # Angle
ob_cube_001.location = (-2.559, 0.0, 0.5724)
ob_cube_001.scale = (-0.3445, 0.329, 0.4075)
ob_cube_001.hide_render = True
ob_cube_001.visible_camera = False
ob_cube_001.visible_diffuse = False
ob_cube_001.visible_glossy = False
ob_cube_001.visible_transmission = False
ob_cube_001.visible_volume_scatter = False
ob_cube_001.display_type = 'BOUNDS'
ob_cube_002.location = (-2.419, 0.0, 0.1561)
ob_cube_002.scale = (0.05, 0.3684, 0.01)
_m = ob_cube_002.modifiers.new('Array', 'ARRAY')
_m.count = 3
_m.relative_offset_displace = (-1.0, 0.0, -3.0)
ob_cube_003.location = (-1.625, 0.9864, 0.8554)
ob_cube_003.scale = (0.1295, 0.1295, 0.2893)
ob_cube_003.hide_render = True
ob_cube_003.visible_camera = False
ob_cube_003.visible_diffuse = False
ob_cube_003.visible_glossy = False
ob_cube_003.visible_transmission = False
ob_cube_003.visible_volume_scatter = False
ob_cube_003.display_type = 'BOUNDS'
_m = ob_cube_003.modifiers.new('Array', 'ARRAY')
_m.count = 4
_m.relative_offset_displace = (4.2, 0.0, 0.0)
_m = ob_cube_003.modifiers.new('Mirror', 'MIRROR')
_m.use_axis = (False, True, False)
_m.mirror_object = ob_cube
ob_cube_004.location = (-2.867, 0.0, 0.2256)
ob_cube_004.scale = (0.08088, 0.08088, 0.08088)
_m = ob_cube_004.modifiers.new('Mirror', 'MIRROR')
_m.use_clip = True
ob_cylinder.location = (0.0, 0.0, 0.0)
_m = ob_cylinder.modifiers.new('Bevel', 'BEVEL')

# ---- collection membership
col_collection.objects.link(ob_light)
col_collection.objects.link(ob_camera)
col_collection.objects.link(ob_plane)
col_collection.objects.link(ob_cube)
col_collection.objects.link(ob_plane_001)
col_collection.objects.link(ob_cube_001)
col_collection.objects.link(ob_cube_002)
col_collection.objects.link(ob_cube_003)
col_collection.objects.link(ob_cube_004)
col_collection.objects.link(ob_cylinder)

# ---- scene / render settings (as saved in the file)
scene.camera = ob_camera
scene.frame_start = 1; scene.frame_end = 250; scene.frame_set(1)
scene.render.engine = 'BLENDER_EEVEE_NEXT'
scene.cycles.sampling_pattern = 'TABULATED_SOBOL'
scene.view_settings.view_transform = 'Filmic'
bpy.context.view_layer.update()
